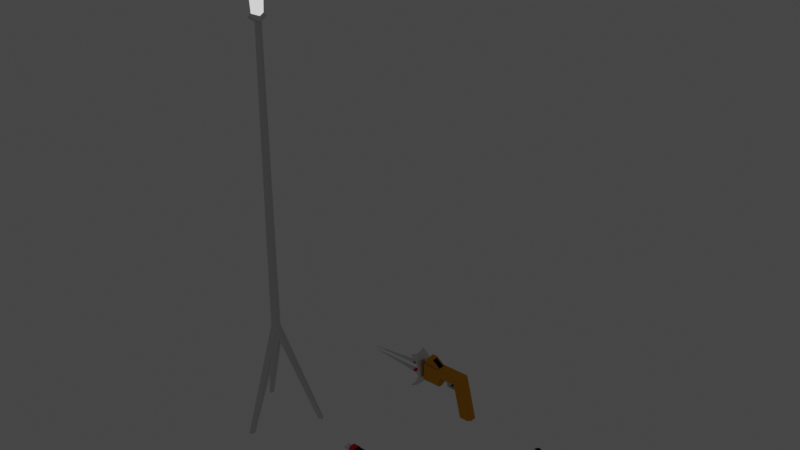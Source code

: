 # Source: entities.blend  (saved by Blender 3.4.6; exported with 4.5.12 LTS)
import bpy
from mathutils import Matrix  # noqa: F401  (used for matrix-valued properties, if any)

bpy.ops.wm.read_factory_settings(use_empty=True)
scene = bpy.context.scene
scene.name = 'Scene'

# ---- collections
col_collection = bpy.data.collections.new('Collection'); scene.collection.children.link(col_collection)

# ---- materials (node trees are filled in below, after node groups)
mat_metal = bpy.data.materials.new('metal')
mat_metal.use_transparent_shadow = False
mat_light = bpy.data.materials.new('light')
mat_light.use_transparent_shadow = False
mat_yellowplastic = bpy.data.materials.new('YellowPlastic')
mat_yellowplastic.use_transparent_shadow = False
mat_blackplastic = bpy.data.materials.new('BlackPlastic')
mat_blackplastic.use_transparent_shadow = False
mat_redplastic = bpy.data.materials.new('RedPlastic')
mat_redplastic.use_transparent_shadow = False
mat_offwhite = bpy.data.materials.new('OffWhite')
mat_offwhite.alpha_threshold = 0.0
mat_offwhite.use_transparent_shadow = False
mat_offwhite.roughness = 0.5
mat_offwhite.line_color = (0.0, 0.0, 0.0, 1.0)
mat_blackscreen = bpy.data.materials.new('BlackScreen')
mat_blackscreen.use_transparent_shadow = False

# ---- node groups
ng_auto_smooth = bpy.data.node_groups.new('Auto Smooth', 'GeometryNodeTree')
_s = ng_auto_smooth.interface.new_socket(name='Geometry', in_out='OUTPUT', socket_type='NodeSocketGeometry')
_s = ng_auto_smooth.interface.new_socket(name='Geometry', in_out='INPUT', socket_type='NodeSocketGeometry')
_s = ng_auto_smooth.interface.new_socket(name='Angle', in_out='INPUT', socket_type='NodeSocketFloat')
_s.subtype = 'ANGLE'
_s.min_value = 0.0
_s.max_value = 3.142
ng_auto_smooth.is_modifier = True
_N = ng_auto_smooth.nodes; _L = ng_auto_smooth.links
n0 = _N.new('NodeGroupOutput'); n0.name = 'Group Output'; n0.location = (480, -100)
n1 = _N.new('NodeGroupInput'); n1.name = 'Group Input'; n1.location = (-420, -300)
n2 = _N.new('NodeGroupInput'); n2.name = 'Group Input.001'; n2.location = (-60, -100)
n3 = _N.new('GeometryNodeSetShadeSmooth'); n3.name = 'Set Shade Smooth'; n3.location = (120, -100)
n3.domain = 'EDGE'
n4 = _N.new('GeometryNodeSetShadeSmooth'); n4.name = 'Set Shade Smooth.001'; n4.location = (300, -100)
n5 = _N.new('GeometryNodeInputMeshEdgeAngle'); n5.name = 'Edge Angle'; n5.location = (-420, -220)
n6 = _N.new('GeometryNodeInputEdgeSmooth'); n6.name = 'Is Edge Smooth'; n6.location = (-60, -160)
n7 = _N.new('GeometryNodeInputShadeSmooth'); n7.name = 'Is Face Smooth'; n7.location = (-240, -340)
n8 = _N.new('FunctionNodeBooleanMath'); n8.name = 'Boolean Math'; n8.location = (-60, -220)
n9 = _N.new('FunctionNodeCompare'); n9.name = 'Compare'; n9.location = (-240, -180)
n9.operation = 'LESS_EQUAL'
_L.new(n5.outputs[0], n9.inputs[0])
_L.new(n4.outputs[0], n0.inputs[0])
_L.new(n1.outputs[1], n9.inputs[1])
_L.new(n9.outputs[0], n8.inputs[0])
_L.new(n7.outputs[0], n8.inputs[1])
_L.new(n2.outputs[0], n3.inputs[0])
_L.new(n6.outputs[0], n3.inputs[1])
_L.new(n3.outputs[0], n4.inputs[0])
_L.new(n8.outputs[0], n3.inputs[2])
n0.is_active_output = True

# ---- material node trees
mat_metal.use_nodes = True; mat_metal.node_tree.nodes.clear()
_N = mat_metal.node_tree.nodes; _L = mat_metal.node_tree.links
n0 = _N.new('ShaderNodeBsdfPrincipled'); n0.name = 'Principled BSDF'; n0.location = (10, 300)
n0.distribution = 'GGX'
n0.subsurface_method = 'RANDOM_WALK_SKIN'
n0.inputs[1].default_value = 1.0
n0.inputs[3].default_value = 1.45
n0.inputs[27].default_value = (0.0, 0.0, 0.0, 1.0)
n0.inputs[28].default_value = 1.0
n1 = _N.new('ShaderNodeOutputMaterial'); n1.name = 'Material Output'; n1.location = (300, 300)
_L.new(n0.outputs[0], n1.inputs[0])
n1.is_active_output = True
mat_light.use_nodes = True; mat_light.node_tree.nodes.clear()
_N = mat_light.node_tree.nodes; _L = mat_light.node_tree.links
n0 = _N.new('ShaderNodeBsdfPrincipled'); n0.name = 'Principled BSDF'; n0.location = (10, 300)
n0.distribution = 'GGX'
n0.subsurface_method = 'RANDOM_WALK_SKIN'
n0.inputs[0].default_value = (0.8, 0.7729, 0.5168, 1.0)
n0.inputs[3].default_value = 1.45
n0.inputs[28].default_value = 1.0
n1 = _N.new('ShaderNodeOutputMaterial'); n1.name = 'Material Output'; n1.location = (300, 300)
_L.new(n0.outputs[0], n1.inputs[0])
n1.is_active_output = True
mat_yellowplastic.use_nodes = True; mat_yellowplastic.node_tree.nodes.clear()
_N = mat_yellowplastic.node_tree.nodes; _L = mat_yellowplastic.node_tree.links
n0 = _N.new('ShaderNodeBsdfPrincipled'); n0.name = 'Principled BSDF'; n0.location = (10, 300)
n0.distribution = 'GGX'
n0.subsurface_method = 'RANDOM_WALK_SKIN'
n0.inputs[0].default_value = (0.7138, 0.3204, 0.006038, 1.0)
n0.inputs[2].default_value = 1.0
n0.inputs[3].default_value = 1.45
n0.inputs[27].default_value = (0.0, 0.0, 0.0, 1.0)
n0.inputs[28].default_value = 1.0
n1 = _N.new('ShaderNodeOutputMaterial'); n1.name = 'Material Output'; n1.location = (300, 300)
_L.new(n0.outputs[0], n1.inputs[0])
n1.is_active_output = True
mat_blackplastic.use_nodes = True; mat_blackplastic.node_tree.nodes.clear()
_N = mat_blackplastic.node_tree.nodes; _L = mat_blackplastic.node_tree.links
n0 = _N.new('ShaderNodeBsdfPrincipled'); n0.name = 'Principled BSDF'; n0.location = (10, 300)
n0.distribution = 'GGX'
n0.subsurface_method = 'RANDOM_WALK_SKIN'
n0.inputs[0].default_value = (0.009873, 0.007127, 0.01606, 1.0)
n0.inputs[2].default_value = 1.0
n0.inputs[3].default_value = 1.45
n0.inputs[27].default_value = (0.0, 0.0, 0.0, 1.0)
n0.inputs[28].default_value = 1.0
n1 = _N.new('ShaderNodeOutputMaterial'); n1.name = 'Material Output'; n1.location = (300, 300)
_L.new(n0.outputs[0], n1.inputs[0])
n1.is_active_output = True
mat_redplastic.use_nodes = True; mat_redplastic.node_tree.nodes.clear()
_N = mat_redplastic.node_tree.nodes; _L = mat_redplastic.node_tree.links
n0 = _N.new('ShaderNodeBsdfPrincipled'); n0.name = 'Principled BSDF'; n0.location = (10, 300)
n0.distribution = 'GGX'
n0.subsurface_method = 'RANDOM_WALK_SKIN'
n0.inputs[0].default_value = (0.8, 0.02076, 0.02421, 1.0)
n0.inputs[2].default_value = 1.0
n0.inputs[3].default_value = 1.45
n0.inputs[27].default_value = (0.0, 0.0, 0.0, 1.0)
n0.inputs[28].default_value = 1.0
n1 = _N.new('ShaderNodeOutputMaterial'); n1.name = 'Material Output'; n1.location = (300, 300)
_L.new(n0.outputs[0], n1.inputs[0])
n1.is_active_output = True
mat_offwhite.use_nodes = True; mat_offwhite.node_tree.nodes.clear()
_N = mat_offwhite.node_tree.nodes; _L = mat_offwhite.node_tree.links
n0 = _N.new('ShaderNodeOutputMaterial'); n0.name = 'Material Output'; n0.location = (300, 300)
n1 = _N.new('ShaderNodeBsdfPrincipled'); n1.name = 'Principled BSDF'; n1.location = (10, 300)
n1.distribution = 'GGX'
n1.subsurface_method = 'RANDOM_WALK_SKIN'
n1.inputs[0].default_value = (0.8, 0.6917, 0.4202, 1.0)
n1.inputs[2].default_value = 1.0
n1.inputs[3].default_value = 1.45
n1.inputs[27].default_value = (0.0, 0.0, 0.0, 1.0)
n1.inputs[28].default_value = 1.0
_L.new(n1.outputs[0], n0.inputs[0])
n0.is_active_output = True
mat_blackscreen.use_nodes = True; mat_blackscreen.node_tree.nodes.clear()
_N = mat_blackscreen.node_tree.nodes; _L = mat_blackscreen.node_tree.links
n0 = _N.new('ShaderNodeBsdfPrincipled'); n0.name = 'Principled BSDF'; n0.location = (10, 300)
n0.distribution = 'GGX'
n0.subsurface_method = 'RANDOM_WALK_SKIN'
n0.inputs[0].default_value = (0.0, 0.0, 0.0, 1.0)
n0.inputs[2].default_value = 1.0
n0.inputs[3].default_value = 1.45
n0.inputs[27].default_value = (0.0, 0.0, 0.0, 1.0)
n0.inputs[28].default_value = 1.0
n1 = _N.new('ShaderNodeOutputMaterial'); n1.name = 'Material Output'; n1.location = (300, 300)
_L.new(n0.outputs[0], n1.inputs[0])
n1.is_active_output = True

# ---- world
world_world = bpy.data.worlds.new('World'); scene.world = world_world
world_world.use_nodes = True; world_world.node_tree.nodes.clear()
_N = world_world.node_tree.nodes; _L = world_world.node_tree.links
n0 = _N.new('ShaderNodeOutputWorld'); n0.name = 'World Output'; n0.location = (300, 300)
n1 = _N.new('ShaderNodeBackground'); n1.name = 'Background'; n1.location = (10, 300)
n1.inputs[0].default_value = (0.05088, 0.05088, 0.05088, 1.0)
_L.new(n1.outputs[0], n0.inputs[0])
n0.is_active_output = True
world_world.color = (0.05088, 0.05088, 0.05088)
world_world.use_sun_shadow = False
world_world.sun_shadow_jitter_overblur = 0.0

# ---- meshes
me_lightstick = bpy.data.meshes.new('Lightstick')
me_lightstick.from_pydata([(1.471, 0.7588, 0.0), (-0.1973, -0.1139, 4.491), (0.0, 0.2279, 4.491), (0.1973, -0.1139, 4.491), (-0.3575, -0.2064, 20.32), (0.002941, 0.4179, 20.32), (0.3634, -0.2064, 20.32), (0.2368, -0.1333, 17.82), (0.002941, 0.2717, 17.82), (-0.2309, -0.1333, 17.82), (0.002941, 0.1566, 17.51), (0.1371, -0.07577, 17.51), (-0.1312, -0.07577, 17.51), (0.372, -0.2114, 17.66), (-0.3661, -0.2114, 17.66), (0.002941, 0.4278, 17.66), (-0.403, -0.2327, 20.45), (0.002941, 0.4704, 20.45), (0.4089, -0.2327, 20.45), (-0.2357, -0.1361, 20.57), (0.002941, 0.2773, 20.57), (0.2416, -0.1361, 20.57), (0.08, -1.839, 0.0), (-0.08, -1.839, 0.0), (1.392, 0.8941, 0.0), (1.553, 0.9887, 0.0), (1.633, 0.8502, 0.0), (-0.07814, -1.653, 0.0), (-1.633, 0.8502, 0.0), (-1.553, 0.9887, 0.0), (0.07814, -1.653, 0.0), (-1.471, 0.7588, 0.0), (-1.392, 0.8941, 0.0), (0.265, -0.153, 4.025), (0.0, 0.306, 4.025), (-0.265, -0.153, 4.025)], [], [(8, 7, 6, 5), (5, 6, 18, 17), (7, 9, 4, 6), (9, 8, 5, 4), (14, 15, 8, 9), (13, 14, 9, 7), (15, 13, 7, 8), (10, 2, 3, 11), (3, 1, 12, 11), (10, 11, 13, 15), (11, 12, 14, 13), (12, 10, 15, 14), (17, 18, 21, 20), (6, 4, 16, 18), (4, 5, 17, 16), (19, 20, 21), (18, 16, 19, 21), (16, 17, 20, 19), (23, 22, 30, 27), (1, 3, 22, 23), (26, 25, 24, 0), (3, 2, 25, 26), (29, 28, 31, 32), (2, 1, 28, 29), (27, 30, 33, 35), (0, 24, 34, 33), (32, 31, 35, 34), (30, 22, 3, 33), (0, 33, 3, 26), (32, 34, 2, 29), (24, 25, 2, 34), (31, 28, 1, 35), (23, 27, 35, 1), (34, 35, 33), (12, 1, 2, 10)])
me_lightstick.polygons.foreach_set('material_index', [1, 0, 1, 1, 0, 0, 0, 0, 0, 0, 0, 0, 0, 0, 0, 0, 0, 0, 0, 0, 0, 0, 0, 0, 0, 0, 0, 0, 0, 0, 0, 0, 0, 0, 0])
_uv = me_lightstick.uv_layers.new(name='UVMap')
_uv.uv.foreach_set('vector', [0.0, 0.0, 0.0, 0.0, 0.0, 0.0, 0.0, 0.0, 0.0, 0.0, 0.0, 0.0, 0.0, 0.0, 0.0, 0.0, 0.0, 0.0, 0.0, 0.0, 0.0, 0.0, 0.0, 0.0, 0.0, 0.0, 0.0, 0.0, 0.0, 0.0, 0.0, 0.0, 0.0, 0.0, 0.0, 0.0, 0.0, 0.0, 0.0, 0.0, 0.0, 0.0, 0.0, 0.0, 0.0, 0.0, 0.0, 0.0, 0.0, 0.0, 0.0, 0.0, 0.0, 0.0, 0.0, 0.0, 0.0, 0.0, 0.0, 0.0, 0.0, 0.0, 0.0, 0.0, 0.0, 0.0, 0.0, 0.0, 0.0, 0.0, 0.0, 0.0, 0.0, 0.0, 0.0, 0.0, 0.0, 0.0, 0.0, 0.0, 0.0, 0.0, 0.0, 0.0, 0.0, 0.0, 0.0, 0.0, 0.0, 0.0, 0.0, 0.0, 0.0, 0.0, 0.0, 0.0, 0.0, 0.0, 0.0, 0.0, 0.0, 0.0, 0.0, 0.0, 0.0, 0.0, 0.0, 0.0, 0.0, 0.0, 0.0, 0.0, 0.0, 0.0, 0.0, 0.0, 0.0, 0.0, 0.0, 0.0, 0.0, 0.0, 0.0, 0.0, 0.0, 0.0, 0.0, 0.0, 0.0, 0.0, 0.0, 0.0, 0.0, 0.0, 0.0, 0.0, 0.0, 0.0, 0.0, 0.0, 0.0, 0.0, 0.0, 0.0, 0.0, 0.0, 0.0, 0.0, 0.0, 0.0, 0.0, 0.0, 0.0, 0.0, 0.0, 0.0, 0.0, 0.0, 0.0, 0.0, 0.0, 0.0, 0.0, 0.0, 0.0, 0.0, 0.0, 0.0, 0.0, 0.0, 0.0, 0.0, 0.0, 0.0, 0.0, 0.0, 0.0, 0.0, 0.0, 0.0, 0.0, 0.0, 0.0, 0.0, 0.0, 0.0, 0.0, 0.0, 0.0, 0.0, 0.0, 0.0, 0.0, 0.0, 0.0, 0.0, 0.0, 0.0, 0.0, 0.0, 0.0, 0.0, 0.0, 0.0, 0.0, 0.0, 0.0, 0.0, 0.0, 0.0, 0.0, 0.0, 0.0, 0.0, 0.0, 0.0, 0.0, 0.0, 0.0, 0.0, 0.0, 0.0, 0.0, 0.0, 0.0, 0.0, 0.0, 0.0, 0.0, 0.0, 0.0, 0.0, 0.0, 0.0, 0.0, 0.0, 0.0, 0.0, 0.0, 0.0, 0.0, 0.0, 0.0, 0.0, 0.0, 0.0, 0.0, 0.0, 0.0, 0.0, 0.0, 0.0, 0.0, 0.0, 0.0, 0.0, 0.0, 0.0, 0.0, 0.0, 0.0, 0.0, 0.0, 0.0, 0.0, 0.0, 0.0, 0.0, 0.0, 0.0, 0.0, 0.0, 0.0, 0.0, 0.0, 0.0])
me_lightstick.materials.append(mat_metal)
me_lightstick.materials.append(mat_light)
me_lightstick.update()
me_emmeter = bpy.data.meshes.new('EMMeter')
me_emmeter.from_pydata([(-1.364, -0.6393, -0.1035), (0.0, -0.6393, -0.1035), (-1.523, -0.4794, -0.1035), (0.1598, -0.4794, -0.1035), (1.918, -0.4794, 0.0), (-1.523, 0.0, -0.1035), (0.1598, 0.0, -0.1035), (0.1598, 0.0, 0.3196), (1.918, -0.07991, 0.0), (1.918, 0.0, 0.3196), (-1.226, -0.6393, -0.1035), (-0.09478, -0.6393, -0.1035), (-1.226, -0.4794, 0.3196), (-0.09478, -0.4794, 0.3196), (-0.09478, -0.4794, -0.1035), (-1.226, -0.4794, -0.1035), (-0.09478, 0.0, -0.1035), (-1.226, 0.0, -0.1035), (-1.226, 0.0, 0.3196), (-0.09478, 0.0, 0.3196), (-1.226, -0.4794, 0.1182), (-0.09478, -0.4794, 0.1182), (-1.226, 0.0, 0.1182), (-0.09478, 0.0, 0.1182), (0.2923, -0.4794, 0.0), (0.2923, 0.0, 0.0), (0.2923, 0.0, 0.3196), (2.078, -0.3196, 0.0), (2.078, 0.0, 0.0), (-1.349, -0.5415, 0.3196), (-1.364, -0.6393, 0.2218), (-0.04051, -0.5415, 0.3196), (0.0, -0.6393, 0.2218), (-1.412, -0.4794, 0.3196), (-1.523, -0.4794, 0.2218), (0.1598, -0.4794, 0.2218), (0.1267, -0.3743, 0.3196), (1.918, -0.4794, 0.2218), (1.918, -0.3731, 0.3196), (-1.523, 0.0, 0.2218), (-1.413, 0.0, 0.3196), (-0.09478, -0.5415, 0.3196), (-0.09478, -0.6393, 0.2218), (-1.226, -0.6393, 0.2218), (-1.226, -0.5415, 0.3196), (0.2923, -0.374, 0.3196), (0.2923, -0.4794, 0.2218), (1.98, 0.0, 0.3196), (2.078, 0.0, 0.2218), (1.98, -0.3098, 0.3196), (2.078, -0.3196, 0.2218), (-1.364, 0.6393, -0.1035), (0.0, 0.6393, -0.1035), (-1.523, 0.4794, -0.1035), (0.1598, 0.4794, -0.1035), (1.918, 0.4794, 0.0), (1.918, 0.07991, 0.0), (-1.226, 0.6393, -0.1035), (-0.09478, 0.6393, -0.1035), (-1.226, 0.4794, 0.3196), (-0.09478, 0.4794, 0.3196), (-0.09478, 0.4794, -0.1035), (-1.226, 0.4794, -0.1035), (-1.226, 0.4794, 0.1182), (-0.09478, 0.4794, 0.1182), (0.2923, 0.4794, 0.0), (2.078, 0.3196, 0.0), (-1.349, 0.5415, 0.3196), (-1.364, 0.6393, 0.2218), (-0.04051, 0.5415, 0.3196), (0.0, 0.6393, 0.2218), (-1.412, 0.4794, 0.3196), (-1.523, 0.4794, 0.2218), (0.1598, 0.4794, 0.2218), (0.1267, 0.3743, 0.3196), (1.918, 0.4794, 0.2218), (1.918, 0.3731, 0.3196), (-0.09478, 0.5415, 0.3196), (-0.09478, 0.6393, 0.2218), (-1.226, 0.6393, 0.2218), (-1.226, 0.5415, 0.3196), (0.2923, 0.374, 0.3196), (0.2923, 0.4794, 0.2218), (1.98, 0.3098, 0.3196), (2.078, 0.3196, 0.2218), (-1.512, -0.2165, 0.01357), (-1.512, -0.3106, 0.1766), (-1.512, -0.4048, 0.01357), (-1.648, -0.3106, 0.1245), (-1.648, -0.2616, 0.03961), (-1.648, -0.3597, 0.03961), (-2.174, -0.3106, 0.1245), (-2.174, -0.2616, 0.03961), (-2.174, -0.3597, 0.03961), (-2.294, -0.3106, 0.1245), (-2.294, -0.2616, 0.03961), (-2.294, -0.3597, 0.03961), (-2.403, -0.3106, 0.1245), (-2.403, -0.2616, 0.03961), (-2.403, -0.3597, 0.03961), (-2.588, -0.3106, 0.06792), (-1.512, 0.02131, 0.01357), (-1.512, -0.07283, 0.1766), (-1.512, -0.167, 0.01357), (-1.648, -0.07283, 0.1245), (-1.648, -0.02379, 0.03961), (-1.648, -0.1219, 0.03961), (-1.952, -0.07283, 0.1245), (-1.952, -0.02379, 0.03961), (-1.952, -0.1219, 0.03961), (-2.017, -0.07283, 0.1245), (-2.017, -0.02379, 0.03961), (-2.017, -0.1219, 0.03961), (-2.154, -0.07283, 0.1245), (-2.154, -0.02379, 0.03961), (-2.154, -0.1219, 0.03961), (-2.339, -0.07283, 0.06792), (0.3808, -0.2746, 0.3325), (0.2435, -0.2378, 0.3325), (0.143, -0.1373, 0.3325), (0.1062, -1.42e-09, 0.3325), (0.143, 0.1373, 0.3325), (0.2435, 0.2378, 0.3325), (0.3808, 0.2746, 0.3325), (0.5181, 0.2378, 0.3325), (0.5181, -0.2378, 0.3325), (0.2962, -0.1465, 0.3325), (0.3808, -0.1692, 0.3325), (0.2343, -0.08459, 0.3325), (0.2116, -1.283e-09, 0.3325), (0.2343, 0.08459, 0.3325), (0.2962, 0.1465, 0.3325), (0.3808, 0.1692, 0.3325), (0.4654, 0.1465, 0.3325), (0.4654, -0.1465, 0.3325), (0.3808, -0.2746, 0.3162), (0.2435, -0.2378, 0.3162), (0.143, -0.1373, 0.3162), (0.1062, 1.42e-09, 0.3162), (0.143, 0.1373, 0.3162), (0.2435, 0.2378, 0.3162), (0.3808, 0.2746, 0.3162), (0.5181, 0.2378, 0.3162), (0.5181, -0.2378, 0.3162), (0.2962, -0.1465, 0.3162), (0.3808, -0.1692, 0.3162), (0.2343, -0.08459, 0.3162), (0.2116, 1.283e-09, 0.3162), (0.2343, 0.08459, 0.3162), (0.2962, 0.1465, 0.3162), (0.3808, 0.1692, 0.3162), (0.4654, 0.1465, 0.3162), (0.4654, -0.1465, 0.3162), (-1.243, -0.5241, 0.224), (-0.9489, -0.5241, 0.2526), (-0.6552, -0.5241, 0.2608), (-0.3615, -0.5241, 0.2526), (-0.06784, -0.5241, 0.224), (-1.243, -0.262, 0.2526), (-0.9489, -0.262, 0.2758), (-0.6552, -0.262, 0.2828), (-0.3615, -0.262, 0.2758), (-0.06784, -0.262, 0.2526), (-1.243, 0.0, 0.2608), (-0.9489, 0.0, 0.2828), (-0.6552, 0.0, 0.2895), (-0.3615, 0.0, 0.2828), (-0.06784, 0.0, 0.2608), (-1.243, 0.262, 0.2526), (-0.9489, 0.262, 0.2758), (-0.6552, 0.262, 0.2828), (-0.3615, 0.262, 0.2758), (-0.06784, 0.262, 0.2526), (-1.243, 0.5241, 0.224), (-0.9489, 0.5241, 0.2526), (-0.6552, 0.5241, 0.2608), (-0.3615, 0.5241, 0.2526), (-0.06784, 0.5241, 0.224)], [], [(1, 32, 42, 11), (12, 33, 29, 44), (14, 3, 1, 11), (36, 13, 41, 31), (7, 36, 45, 26), (16, 6, 3, 14), (37, 4, 27, 50), (10, 43, 30, 0), (11, 42, 43, 10), (24, 25, 8, 4), (18, 40, 33, 12), (5, 17, 15, 2), (17, 16, 14, 15), (35, 3, 24, 46), (12, 13, 21, 20), (3, 35, 32, 1), (28, 48, 50, 27), (2, 15, 10, 0), (15, 14, 11, 10), (2, 34, 39, 5), (13, 12, 44, 41), (23, 22, 20, 21), (13, 19, 23, 21), (18, 12, 20, 22), (3, 6, 25, 24), (9, 38, 49, 47), (7, 19, 13, 36), (8, 9, 47, 48, 28), (4, 8, 28, 27), (26, 45, 38, 9), (46, 24, 4, 37), (36, 31, 32, 35), (44, 29, 30, 43), (29, 33, 34, 30), (46, 37, 38, 45), (33, 40, 39, 34), (31, 41, 42, 32), (41, 44, 43, 42), (35, 46, 45, 36), (47, 49, 50, 48), (37, 50, 49, 38), (0, 30, 34, 2), (52, 58, 78, 70), (59, 80, 67, 71), (61, 58, 52, 54), (74, 69, 77, 60), (7, 26, 81, 74), (16, 61, 54, 6), (75, 84, 66, 55), (57, 51, 68, 79), (58, 57, 79, 78), (65, 55, 56, 25), (18, 59, 71, 40), (5, 53, 62, 17), (17, 62, 61, 16), (73, 82, 65, 54), (59, 63, 64, 60), (54, 52, 70, 73), (28, 66, 84, 48), (53, 51, 57, 62), (62, 57, 58, 61), (53, 5, 39, 72), (60, 77, 80, 59), (23, 64, 63, 22), (60, 64, 23, 19), (18, 22, 63, 59), (54, 65, 25, 6), (9, 47, 83, 76), (7, 74, 60, 19), (56, 28, 48, 47, 9), (55, 66, 28, 56), (26, 9, 76, 81), (82, 75, 55, 65), (74, 73, 70, 69), (80, 79, 68, 67), (67, 68, 72, 71), (82, 81, 76, 75), (71, 72, 39, 40), (69, 70, 78, 77), (77, 78, 79, 80), (73, 74, 81, 82), (47, 48, 84, 83), (75, 76, 83, 84), (51, 53, 72, 68), (86, 85, 87), (90, 89, 92, 93), (87, 85, 89, 90), (86, 87, 90, 88), (85, 86, 88, 89), (93, 92, 95, 96), (88, 90, 93, 91), (89, 88, 91, 92), (96, 95, 98, 99), (91, 93, 96, 94), (92, 91, 94, 95), (99, 98, 100), (94, 96, 99, 97), (95, 94, 97, 98), (97, 99, 100), (98, 97, 100), (102, 101, 103), (106, 105, 108, 109), (103, 101, 105, 106), (102, 103, 106, 104), (101, 102, 104, 105), (109, 108, 111, 112), (104, 106, 109, 107), (105, 104, 107, 108), (112, 111, 114, 115), (107, 109, 112, 110), (108, 107, 110, 111), (115, 114, 116), (110, 112, 115, 113), (111, 110, 113, 114), (113, 115, 116), (114, 113, 116), (126, 118, 117, 127), (128, 119, 118, 126), (129, 120, 119, 128), (130, 121, 120, 129), (131, 122, 121, 130), (132, 123, 122, 131), (133, 124, 123, 132), (127, 117, 125, 134), (120, 138, 137, 119), (129, 147, 148, 130), (121, 139, 138, 120), (130, 148, 149, 131), (122, 140, 139, 121), (131, 149, 150, 132), (123, 141, 140, 122), (132, 150, 151, 133), (124, 142, 141, 123), (134, 152, 145, 127), (127, 145, 144, 126), (117, 135, 143, 125), (118, 136, 135, 117), (126, 144, 146, 128), (119, 137, 136, 118), (128, 146, 147, 129), (124, 133, 151, 142), (125, 143, 152, 134), (153, 154, 159, 158), (154, 155, 160, 159), (155, 156, 161, 160), (156, 157, 162, 161), (158, 159, 164, 163), (159, 160, 165, 164), (160, 161, 166, 165), (161, 162, 167, 166), (163, 164, 169, 168), (164, 165, 170, 169), (165, 166, 171, 170), (166, 167, 172, 171), (168, 169, 174, 173), (169, 170, 175, 174), (170, 171, 176, 175), (171, 172, 177, 176)])
me_emmeter.polygons.foreach_set('use_smooth', [1, 1, 1, 1, 1, 1, 1, 1, 1, 1, 1, 1, 1, 1, 1, 1, 1, 1, 1, 1, 1, 1, 1, 1, 1, 1, 1, 1, 1, 1, 1, 1, 1, 1, 1, 1, 1, 1, 1, 1, 1, 1, 1, 1, 1, 1, 1, 1, 1, 1, 1, 1, 1, 1, 1, 1, 1, 1, 1, 1, 1, 1, 1, 1, 1, 1, 1, 1, 1, 1, 1, 1, 1, 1, 1, 1, 1, 1, 1, 1, 1, 1, 1, 1, 0, 0, 0, 0, 0, 0, 0, 0, 0, 0, 0, 0, 0, 0, 0, 0, 0, 0, 0, 0, 0, 0, 0, 0, 0, 0, 0, 0, 0, 0, 0, 0, 0, 0, 0, 0, 0, 0, 0, 0, 0, 0, 0, 0, 0, 0, 0, 0, 0, 0, 0, 0, 0, 0, 0, 0, 0, 0, 0, 0, 0, 0, 0, 0, 0, 0, 0, 0, 0, 0, 0, 0, 0, 0])
me_emmeter.polygons.foreach_set('material_index', [0, 0, 0, 0, 0, 0, 0, 0, 0, 0, 0, 0, 0, 0, 0, 0, 0, 0, 0, 0, 0, 1, 0, 0, 0, 0, 0, 0, 0, 0, 0, 1, 1, 1, 1, 1, 1, 1, 1, 1, 1, 0, 0, 0, 0, 0, 0, 0, 0, 0, 0, 0, 0, 0, 0, 0, 0, 0, 0, 0, 0, 0, 0, 1, 0, 0, 0, 0, 0, 0, 0, 0, 0, 1, 1, 1, 1, 1, 1, 1, 1, 1, 1, 0, 2, 2, 2, 2, 2, 3, 2, 2, 2, 3, 3, 2, 2, 2, 2, 2, 2, 2, 2, 2, 2, 3, 2, 2, 2, 3, 3, 2, 2, 2, 2, 2, 4, 4, 4, 4, 4, 4, 4, 4, 1, 1, 1, 1, 1, 1, 1, 1, 1, 1, 1, 1, 1, 1, 1, 1, 1, 1, 5, 5, 5, 5, 5, 5, 5, 5, 5, 5, 5, 5, 5, 5, 5, 5])
_uv = me_emmeter.uv_layers.new(name='UVMap')
_uv.uv.foreach_set('vector', [0.375, 0.75, 0.5672, 0.75, 0.5672, 0.8333, 0.375, 0.8333, 0.7917, 0.6667, 0.8438, 0.6667, 0.8383, 0.699, 0.7917, 0.699, 0.2917, 0.6667, 0.375, 0.6667, 0.375, 0.75, 0.2917, 0.75, 0.6579, 0.6118, 0.7083, 0.6667, 0.7083, 0.699, 0.6817, 0.699, 0.625, 0.625, 0.625, 0.6575, 0.625, 0.6575, 0.625, 0.625, 0.2917, 0.625, 0.375, 0.625, 0.375, 0.6667, 0.2917, 0.6667, 0.5485, 0.6667, 0.375, 0.6667, 0.375, 0.6667, 0.5485, 0.6667, 0.375, 0.9167, 0.5672, 0.9167, 0.5672, 1.0, 0.375, 1.0, 0.375, 0.8333, 0.5672, 0.8333, 0.5672, 0.9167, 0.375, 0.9167, 0.375, 0.6667, 0.375, 0.625, 0.375, 0.625, 0.375, 0.6667, 0.7917, 0.625, 0.8439, 0.625, 0.8438, 0.6667, 0.7917, 0.6667, 0.125, 0.625, 0.2083, 0.625, 0.2083, 0.6667, 0.125, 0.6667, 0.2083, 0.625, 0.2917, 0.625, 0.2917, 0.6667, 0.2083, 0.6667, 0.5672, 0.6667, 0.375, 0.6667, 0.375, 0.6667, 0.5485, 0.6667, 0.7917, 0.6667, 0.7083, 0.6667, 0.7083, 0.6667, 0.7917, 0.6667, 0.375, 0.6667, 0.5672, 0.6667, 0.5672, 0.75, 0.375, 0.75, 0.375, 0.625, 0.5485, 0.625, 0.5485, 0.6667, 0.375, 0.6667, 0.125, 0.6667, 0.2083, 0.6667, 0.2083, 0.75, 0.125, 0.75, 0.2083, 0.6667, 0.2917, 0.6667, 0.2917, 0.75, 0.2083, 0.75, 0.375, 0.08333, 0.5672, 0.08333, 0.5672, 0.125, 0.375, 0.125, 0.7083, 0.6667, 0.7917, 0.6667, 0.7917, 0.699, 0.7083, 0.699, 0.7083, 0.625, 0.7917, 0.625, 0.7917, 0.6667, 0.7083, 0.6667, 0.7083, 0.6667, 0.7083, 0.625, 0.7083, 0.625, 0.7083, 0.6667, 0.7917, 0.625, 0.7917, 0.6667, 0.7917, 0.6667, 0.7917, 0.625, 0.375, 0.6667, 0.375, 0.625, 0.375, 0.625, 0.375, 0.6667, 0.625, 0.625, 0.625, 0.6574, 0.625, 0.6566, 0.625, 0.625, 0.625, 0.625, 0.7083, 0.625, 0.7083, 0.6667, 0.6358, 0.6575, 0.0, 0.0, 0.0, 0.0, 0.0, 0.0, 0.0, 0.0, 0.0, 0.0, 0.375, 0.6667, 0.375, 0.625, 0.375, 0.625, 0.375, 0.6667, 0.625, 0.625, 0.625, 0.6575, 0.625, 0.6574, 0.625, 0.625, 0.5485, 0.6667, 0.375, 0.6667, 0.375, 0.6667, 0.5485, 0.6667, 0.6579, 0.6118, 0.6817, 0.699, 0.5672, 0.75, 0.5672, 0.6667, 0.625, 0.9167, 0.625, 0.9912, 0.5672, 1.0, 0.5672, 0.9167, 0.8383, 0.699, 0.8438, 0.6667, 0.875, 0.6667, 0.875, 0.75, 0.5485, 0.6667, 0.5485, 0.6667, 0.625, 0.6574, 0.625, 0.6575, 0.8438, 0.6667, 0.8439, 0.625, 0.875, 0.625, 0.875, 0.6667, 0.625, 0.7856, 0.625, 0.8333, 0.5672, 0.8333, 0.5672, 0.75, 0.625, 0.8333, 0.625, 0.9167, 0.5672, 0.9167, 0.5672, 0.8333, 0.5672, 0.6667, 0.5485, 0.6667, 0.625, 0.6575, 0.625, 0.6575, 0.625, 0.625, 0.625, 0.6566, 0.5485, 0.6667, 0.5485, 0.625, 0.5485, 0.6667, 0.5485, 0.6667, 0.625, 0.6566, 0.625, 0.6574, 0.375, 0.0, 0.5672, 0.0, 0.5672, 0.08333, 0.375, 0.08333, 0.375, 0.75, 0.375, 0.8333, 0.5672, 0.8333, 0.5672, 0.75, 0.7917, 0.6667, 0.7917, 0.699, 0.8383, 0.699, 0.8438, 0.6667, 0.2917, 0.6667, 0.2917, 0.75, 0.375, 0.75, 0.375, 0.6667, 0.6579, 0.6118, 0.6817, 0.699, 0.7083, 0.699, 0.7083, 0.6667, 0.625, 0.625, 0.625, 0.625, 0.625, 0.6575, 0.625, 0.6575, 0.2917, 0.625, 0.2917, 0.6667, 0.375, 0.6667, 0.375, 0.625, 0.5485, 0.6667, 0.5485, 0.6667, 0.375, 0.6667, 0.375, 0.6667, 0.375, 0.9167, 0.375, 1.0, 0.5672, 1.0, 0.5672, 0.9167, 0.375, 0.8333, 0.375, 0.9167, 0.5672, 0.9167, 0.5672, 0.8333, 0.375, 0.6667, 0.375, 0.6667, 0.375, 0.625, 0.375, 0.625, 0.7917, 0.625, 0.7917, 0.6667, 0.8438, 0.6667, 0.8439, 0.625, 0.125, 0.625, 0.125, 0.6667, 0.2083, 0.6667, 0.2083, 0.625, 0.2083, 0.625, 0.2083, 0.6667, 0.2917, 0.6667, 0.2917, 0.625, 0.5672, 0.6667, 0.5485, 0.6667, 0.375, 0.6667, 0.375, 0.6667, 0.7917, 0.6667, 0.7917, 0.6667, 0.7083, 0.6667, 0.7083, 0.6667, 0.375, 0.6667, 0.375, 0.75, 0.5672, 0.75, 0.5672, 0.6667, 0.375, 0.625, 0.375, 0.6667, 0.5485, 0.6667, 0.5485, 0.625, 0.125, 0.6667, 0.125, 0.75, 0.2083, 0.75, 0.2083, 0.6667, 0.2083, 0.6667, 0.2083, 0.75, 0.2917, 0.75, 0.2917, 0.6667, 0.375, 0.08333, 0.375, 0.125, 0.5672, 0.125, 0.5672, 0.08333, 0.7083, 0.6667, 0.7083, 0.699, 0.7917, 0.699, 0.7917, 0.6667, 0.7083, 0.625, 0.7083, 0.6667, 0.7917, 0.6667, 0.7917, 0.625, 0.7083, 0.6667, 0.7083, 0.6667, 0.7083, 0.625, 0.7083, 0.625, 0.7917, 0.625, 0.7917, 0.625, 0.7917, 0.6667, 0.7917, 0.6667, 0.375, 0.6667, 0.375, 0.6667, 0.375, 0.625, 0.375, 0.625, 0.625, 0.625, 0.625, 0.625, 0.625, 0.6566, 0.625, 0.6574, 0.625, 0.625, 0.6358, 0.6575, 0.7083, 0.6667, 0.7083, 0.625, 0.0, 0.0, 0.0, 0.0, 0.0, 0.0, 0.0, 0.0, 0.0, 0.0, 0.375, 0.6667, 0.375, 0.6667, 0.375, 0.625, 0.375, 0.625, 0.625, 0.625, 0.625, 0.625, 0.625, 0.6574, 0.625, 0.6575, 0.5485, 0.6667, 0.5485, 0.6667, 0.375, 0.6667, 0.375, 0.6667, 0.6579, 0.6118, 0.5672, 0.6667, 0.5672, 0.75, 0.6817, 0.699, 0.625, 0.9167, 0.5672, 0.9167, 0.5672, 1.0, 0.625, 0.9912, 0.8383, 0.699, 0.875, 0.75, 0.875, 0.6667, 0.8438, 0.6667, 0.5485, 0.6667, 0.625, 0.6575, 0.625, 0.6574, 0.5485, 0.6667, 0.8438, 0.6667, 0.875, 0.6667, 0.875, 0.625, 0.8439, 0.625, 0.625, 0.7856, 0.5672, 0.75, 0.5672, 0.8333, 0.625, 0.8333, 0.625, 0.8333, 0.5672, 0.8333, 0.5672, 0.9167, 0.625, 0.9167, 0.5672, 0.6667, 0.625, 0.6575, 0.625, 0.6575, 0.5485, 0.6667, 0.625, 0.625, 0.5485, 0.625, 0.5485, 0.6667, 0.625, 0.6566, 0.5485, 0.6667, 0.625, 0.6574, 0.625, 0.6566, 0.5485, 0.6667, 0.375, 0.0, 0.375, 0.08333, 0.5672, 0.08333, 0.5672, 0.0, 0.0, 0.0, 0.0, 0.0, 0.0, 0.0, 0.0, 0.0, 0.0, 0.0, 0.0, 0.0, 0.0, 0.0, 0.0, 0.0, 0.0, 0.0, 0.0, 0.0, 0.0, 0.0, 0.0, 0.0, 0.0, 0.0, 0.0, 0.0, 0.0, 0.0, 0.0, 0.0, 0.0, 0.0, 0.0, 0.0, 0.0, 0.0, 0.0, 0.0, 0.0, 0.0, 0.0, 0.0, 0.0, 0.0, 0.0, 0.0, 0.0, 0.0, 0.0, 0.0, 0.0, 0.0, 0.0, 0.0, 0.0, 0.0, 0.0, 0.0, 0.0, 0.0, 0.0, 0.0, 0.0, 0.0, 0.0, 0.0, 0.0, 0.0, 0.0, 0.0, 0.0, 0.0, 0.0, 0.0, 0.0, 0.0, 0.0, 0.0, 0.0, 0.0, 0.0, 0.0, 0.0, 0.0, 0.0, 0.0, 0.0, 0.0, 0.0, 0.0, 0.0, 0.0, 0.0, 0.0, 0.0, 0.0, 0.0, 0.0, 0.0, 0.0, 0.0, 0.0, 0.0, 0.0, 0.0, 0.0, 0.0, 0.0, 0.0, 0.0, 0.0, 0.0, 0.0, 0.0, 0.0, 0.0, 0.0, 0.0, 0.0, 0.0, 0.0, 0.0, 0.0, 0.0, 0.0, 0.0, 0.0, 0.0, 0.0, 0.0, 0.0, 0.0, 0.0, 0.0, 0.0, 0.0, 0.0, 0.0, 0.0, 0.0, 0.0, 0.0, 0.0, 0.0, 0.0, 0.0, 0.0, 0.0, 0.0, 0.0, 0.0, 0.0, 0.0, 0.0, 0.0, 0.0, 0.0, 0.0, 0.0, 0.0, 0.0, 0.0, 0.0, 0.0, 0.0, 0.0, 0.0, 0.0, 0.0, 0.0, 0.0, 0.0, 0.0, 0.0, 0.0, 0.0, 0.0, 0.0, 0.0, 0.0, 0.0, 0.0, 0.0, 0.0, 0.0, 0.0, 0.0, 0.0, 0.0, 0.0, 0.0, 0.0, 0.0, 0.0, 0.0, 0.0, 0.0, 0.0, 0.0, 0.0, 0.0, 0.0, 0.0, 0.0, 0.0, 0.0, 0.0, 0.0, 0.0, 0.0, 0.0, 0.0, 0.0, 0.0, 0.0, 0.0, 0.0, 0.0, 0.0, 0.0, 0.0, 0.0, 0.0, 0.0, 0.0, 0.0, 0.0, 0.0, 0.0, 0.0, 0.0, 0.0, 0.0, 0.0, 0.0, 0.0, 0.0, 0.0, 0.0, 0.0, 0.0, 0.0, 0.0, 0.0, 0.0, 0.0, 0.0, 0.0, 0.0, 0.0, 0.0, 0.0, 0.0, 0.0, 0.0, 0.0, 0.0, 0.0, 0.0, 0.0, 0.0, 0.0, 0.0, 0.0, 0.0, 0.0, 0.0, 0.0, 0.0, 0.0, 0.0, 0.0, 0.0, 0.0, 0.0, 0.0, 0.0, 0.0, 0.0, 0.0, 0.0, 0.0, 0.0, 0.0, 0.0, 0.0, 0.0, 0.0, 0.0, 0.0, 0.0, 0.0, 0.0, 0.0, 0.0, 0.0, 0.0, 0.0, 0.0, 0.0, 0.0, 0.0, 0.0, 0.0, 0.0, 0.0, 0.0, 0.0, 0.0, 0.0, 0.0, 0.0, 0.0, 0.0, 0.0, 0.0, 0.0, 0.0, 0.0, 0.0, 0.0, 0.0, 0.0, 0.0, 0.0, 0.0, 0.0, 0.0, 0.0, 0.0, 0.0, 0.0, 0.0, 0.0, 0.0, 0.0, 0.0, 0.0, 0.0, 0.0, 0.0, 0.0, 0.0, 0.0, 0.0, 0.0, 0.0, 0.0, 0.0, 0.0, 0.0, 0.0, 0.0, 0.0, 0.0, 0.0, 0.0, 0.0, 0.0, 0.0, 0.0, 0.0, 0.0, 0.0, 0.0, 0.0, 0.0, 0.0, 0.0, 0.0, 0.0, 0.0, 0.0, 0.0, 0.0, 0.0, 0.0, 0.0, 0.0, 0.0, 0.0, 0.0, 0.0, 0.0, 0.0, 0.0, 0.0, 0.0, 0.0, 0.0, 0.0, 0.0, 0.0, 0.0, 0.0, 0.0, 0.0, 0.0, 0.0, 0.0, 0.0, 0.0, 0.0, 0.0, 0.0, 0.0, 0.0, 0.0, 0.0, 0.0, 0.0, 0.0, 0.0, 0.0, 0.0, 0.0, 0.0, 0.0, 0.0, 0.0, 0.0, 0.0, 0.0, 0.0, 0.0, 0.0, 0.0, 0.0, 0.0, 0.0, 0.0, 0.0, 0.0, 0.0, 0.0, 0.0, 0.0, 0.0, 0.0, 0.0, 0.0, 0.0, 0.0, 0.0, 0.0, 0.0, 9.447e-05, 0.9999, 0.001312, 0.7495, 0.2244, 0.7488, 0.2238, 0.9986, 0.001312, 0.7495, 0.001462, 0.5, 0.2245, 0.5, 0.2244, 0.7488, 0.001462, 0.5, 0.001312, 0.2505, 0.2244, 0.2512, 0.2245, 0.5, 0.001312, 0.2505, 9.459e-05, 9.441e-05, 0.2238, 0.001355, 0.2244, 0.2512, 0.2238, 0.9986, 0.2244, 0.7488, 0.4464, 0.7486, 0.4464, 0.9984, 0.2244, 0.7488, 0.2245, 0.5, 0.4464, 0.5, 0.4464, 0.7486, 0.2245, 0.5, 0.2244, 0.2512, 0.4464, 0.2514, 0.4464, 0.5, 0.2244, 0.2512, 0.2238, 0.001355, 0.4464, 0.00156, 0.4464, 0.2514, 0.4464, 0.9984, 0.4464, 0.7486, 0.6685, 0.7488, 0.6691, 0.9986, 0.4464, 0.7486, 0.4464, 0.5, 0.6683, 0.5, 0.6685, 0.7488, 0.4464, 0.5, 0.4464, 0.2514, 0.6685, 0.2512, 0.6683, 0.5, 0.4464, 0.2514, 0.4464, 0.00156, 0.6691, 0.001356, 0.6685, 0.2512, 0.6691, 0.9986, 0.6685, 0.7488, 0.8915, 0.7495, 0.8928, 0.9999, 0.6685, 0.7488, 0.6683, 0.5, 0.8914, 0.5, 0.8915, 0.7495, 0.6683, 0.5, 0.6685, 0.2512, 0.8915, 0.2505, 0.8914, 0.5, 0.6685, 0.2512, 0.6691, 0.001356, 0.8928, 9.465e-05, 0.8915, 0.2505])
me_emmeter.materials.append(mat_yellowplastic)
me_emmeter.materials.append(mat_blackplastic)
me_emmeter.materials.append(mat_metal)
me_emmeter.materials.append(mat_redplastic)
me_emmeter.materials.append(mat_offwhite)
me_emmeter.materials.append(mat_blackscreen)
me_emmeter.update()
me_dial = bpy.data.meshes.new('Dial')
me_dial.from_pydata([(-0.1298, -7.451e-09, 0.01976), (0.1298, 3.725e-09, -3.81e-08), (-0.1298, -7.451e-09, 0.05555), (0.1298, 3.725e-09, 0.06085), (0.0, 0.0, 1.905e-08), (0.0, 0.0, 0.06085), (-0.1298, -7.451e-09, -3.81e-08), (-0.1298, -7.451e-09, 0.06085), (3.725e-09, -0.1298, -3.81e-08), (-0.1129, -0.04087, 0.0277), (0.09182, -0.09182, -3.81e-08), (3.725e-09, -0.1298, 0.06085), (-0.1129, -0.04087, 0.04762), (0.09182, -0.09182, 0.06085), (-0.09182, -0.09182, -3.81e-08), (-0.09182, -0.09182, 0.06085), (-0.2168, 7.451e-09, 0.03766), (-3.725e-09, 0.1298, -3.81e-08), (-0.1129, 0.04087, 0.0277), (0.09182, 0.09182, -3.81e-08), (-3.725e-09, 0.1298, 0.06085), (-0.1129, 0.04087, 0.04762), (0.09182, 0.09182, 0.06085), (-0.09182, 0.09182, -3.81e-08), (-0.09182, 0.09182, 0.06085)], [], [(8, 11, 13, 10), (2, 12, 16), (10, 13, 3, 1), (14, 15, 11, 8), (8, 10, 1, 4), (14, 8, 4, 6), (13, 11, 5, 3), (11, 15, 7, 5), (9, 14, 6, 0), (2, 7, 15, 12), (12, 15, 14, 9), (9, 0, 16), (12, 9, 16), (17, 19, 22, 20), (2, 16, 21), (19, 1, 3, 22), (23, 17, 20, 24), (17, 4, 1, 19), (23, 6, 4, 17), (22, 3, 5, 20), (20, 5, 7, 24), (18, 0, 6, 23), (2, 21, 24, 7), (21, 18, 23, 24), (18, 16, 0), (21, 16, 18)])
me_dial.polygons.foreach_set('material_index', [1, 3, 1, 1, 1, 1, 1, 1, 1, 1, 1, 3, 3, 1, 3, 1, 1, 1, 1, 1, 1, 1, 1, 1, 3, 3])
_uv = me_dial.uv_layers.new(name='UVMap')
_uv.uv.foreach_set('vector', [0.0, 0.0, 0.0, 0.0, 0.0, 0.0, 0.0, 0.0, 0.0, 0.0, 0.0, 0.0, 0.0, 0.0, 0.0, 0.0, 0.0, 0.0, 0.0, 0.0, 0.0, 0.0, 0.0, 0.0, 0.0, 0.0, 0.0, 0.0, 0.0, 0.0, 0.0, 0.0, 0.0, 0.0, 0.0, 0.0, 0.0, 0.0, 0.0, 0.0, 0.0, 0.0, 0.0, 0.0, 0.0, 0.0, 0.0, 0.0, 0.0, 0.0, 0.0, 0.0, 0.0, 0.0, 0.0, 0.0, 0.0, 0.0, 0.0, 0.0, 0.0, 0.0, 0.0, 0.0, 0.0, 0.0, 0.0, 0.0, 0.0, 0.0, 0.0, 0.0, 0.0, 0.0, 0.0, 0.0, 0.0, 0.0, 0.0, 0.0, 0.0, 0.0, 0.0, 0.0, 0.0, 0.0, 0.0, 0.0, 0.0, 0.0, 0.0, 0.0, 0.0, 0.0, 0.0, 0.0, 0.0, 0.0, 0.0, 0.0, 0.0, 0.0, 0.0, 0.0, 0.0, 0.0, 0.0, 0.0, 0.0, 0.0, 0.0, 0.0, 0.0, 0.0, 0.0, 0.0, 0.0, 0.0, 0.0, 0.0, 0.0, 0.0, 0.0, 0.0, 0.0, 0.0, 0.0, 0.0, 0.0, 0.0, 0.0, 0.0, 0.0, 0.0, 0.0, 0.0, 0.0, 0.0, 0.0, 0.0, 0.0, 0.0, 0.0, 0.0, 0.0, 0.0, 0.0, 0.0, 0.0, 0.0, 0.0, 0.0, 0.0, 0.0, 0.0, 0.0, 0.0, 0.0, 0.0, 0.0, 0.0, 0.0, 0.0, 0.0, 0.0, 0.0, 0.0, 0.0, 0.0, 0.0, 0.0, 0.0, 0.0, 0.0, 0.0, 0.0, 0.0, 0.0, 0.0, 0.0, 0.0, 0.0, 0.0, 0.0, 0.0, 0.0, 0.0, 0.0, 0.0, 0.0, 0.0, 0.0, 0.0, 0.0, 0.0, 0.0])
me_dial.materials.append(mat_yellowplastic)
me_dial.materials.append(mat_blackplastic)
me_dial.materials.append(mat_metal)
me_dial.materials.append(mat_redplastic)
me_dial.materials.append(mat_offwhite)
me_dial.materials.append(mat_light)
me_dial.update()
me_redcell = bpy.data.meshes.new('RedCell')
me_redcell.from_pydata([(-0.9373, -0.1103, 0.2008), (-0.6025, -0.2008, 1.197e-08), (-0.6025, 0.2008, 1.197e-08), (-0.6025, 0.2008, 0.2008), (-0.6025, -0.2008, 0.2008), (-2.395e-09, -0.2008, 0.0), (-2.395e-09, 0.2008, 0.0), (0.0, 0.2008, 0.2008), (0.0, -0.2008, 0.2008), (-0.6025, 0.2008, 0.3032), (-0.6025, 0.1024, 0.4016), (-0.6025, -0.1024, 0.4016), (-0.6025, -0.2008, 0.3032), (0.6241, -0.1734, 0.06929), (-0.6241, -0.1734, 0.06929), (0.6241, 0.1734, 0.06929), (-0.6241, 0.1734, 0.06929), (0.6241, -0.09441, 0.3742), (-0.6241, -0.1734, 0.2952), (0.6241, 0.1734, 0.2952), (-0.6241, 0.1734, 0.2952), (0.7423, -0.2008, 0.0), (0.7423, 0.2008, 0.0), (0.7423, -0.2008, 0.2008), (0.7423, 0.2008, 0.2008), (0.6025, -0.2008, 0.0), (0.6025, 0.2008, 0.0), (0.6025, 0.2008, 0.2008), (0.6025, -0.2008, 0.2008), (0.7423, 0.1024, 0.4016), (0.7423, 0.2008, 0.3032), (0.7423, -0.2008, 0.3032), (0.7423, -0.1024, 0.4016), (0.6025, 0.2008, 0.3032), (0.6025, 0.1024, 0.4016), (0.6025, -0.1024, 0.4016), (0.6025, -0.2008, 0.3032), (-0.6241, -0.09441, 0.3742), (0.6241, -0.1734, 0.2952), (-0.6241, 0.09441, 0.3742), (0.6241, 0.09441, 0.3742), (-0.9373, -0.1103, 0.09054), (-0.9373, 0.1103, 0.09054), (-0.9373, 0.1103, 0.2008), (-0.9373, 0.1103, 0.2616), (-0.9373, 0.06073, 0.3111), (-0.9373, -0.06073, 0.3111), (-0.9373, -0.1103, 0.2616), (-1.177, -0.1323, 0.1571), (-1.177, -0.1323, 0.2347), (-1.177, -0.05479, 0.1571), (-1.177, -0.05479, 0.2347), (-0.9136, -0.1323, 0.1571), (-0.9136, -0.1323, 0.2347), (-0.9136, -0.05479, 0.1571), (-0.9136, -0.05479, 0.2347), (-1.177, 0.05479, 0.1571), (-1.177, 0.05479, 0.2347), (-1.177, 0.1323, 0.1571), (-1.177, 0.1323, 0.2347), (-0.9136, 0.05479, 0.1571), (-0.9136, 0.05479, 0.2347), (-0.9136, 0.1323, 0.1571), (-0.9136, 0.1323, 0.2347), (-0.8597, -0.2008, 1.197e-08), (-0.8597, 0.2008, 1.197e-08), (-0.8597, 0.2008, 0.2008), (-0.8597, -0.2008, 0.2008), (-0.8597, 0.2008, 0.3032), (-0.8597, 0.1024, 0.4016), (-0.8597, -0.1024, 0.4016), (-0.8597, -0.2008, 0.3032)], [], [(1, 64, 65, 2), (2, 65, 66, 3), (4, 67, 64, 1), (8, 4, 1, 5), (7, 3, 4, 8), (6, 2, 3, 7), (5, 1, 2, 6), (3, 66, 68, 9), (4, 3, 9, 10, 11, 12), (67, 4, 12, 71), (10, 69, 70, 11), (69, 10, 9, 68), (71, 12, 11, 70), (13, 14, 16, 15), (38, 18, 14, 13), (39, 20, 16, 14, 18, 37), (40, 39, 37, 17), (15, 16, 20, 19), (39, 40, 19, 20), (18, 38, 17, 37), (15, 19, 40, 17, 38, 13), (25, 26, 22, 21), (26, 27, 24, 22), (28, 25, 21, 23), (24, 23, 21, 22), (8, 5, 25, 28), (7, 8, 28, 27), (6, 7, 27, 26), (5, 6, 26, 25), (27, 33, 30, 24), (28, 36, 35, 34, 33, 27), (23, 31, 36, 28), (34, 35, 32, 29), (29, 30, 33, 34), (31, 32, 35, 36), (24, 30, 29, 32, 31, 23), (42, 41, 0, 47, 46, 45, 44, 43), (48, 49, 51, 50), (50, 51, 55, 54), (54, 55, 53, 52), (52, 53, 49, 48), (50, 54, 52, 48), (55, 51, 49, 53), (56, 57, 59, 58), (58, 59, 63, 62), (62, 63, 61, 60), (60, 61, 57, 56), (58, 62, 60, 56), (63, 59, 57, 61), (41, 42, 65, 64), (42, 43, 66, 65), (0, 41, 64, 67), (44, 45, 69, 68), (46, 47, 71, 70), (43, 44, 68, 66), (47, 0, 67, 71), (45, 46, 70, 69)])
me_redcell.polygons.foreach_set('material_index', [0, 0, 0, 0, 0, 0, 0, 0, 0, 0, 0, 0, 0, 1, 1, 1, 1, 1, 1, 1, 1, 0, 0, 0, 0, 0, 0, 0, 0, 0, 0, 0, 0, 0, 0, 0, 0, 2, 2, 2, 2, 2, 2, 2, 2, 2, 2, 2, 2, 0, 0, 0, 0, 0, 0, 0, 0])
_uv = me_redcell.uv_layers.new(name='UVMap')
_uv.uv.foreach_set('vector', [0.5417, 0.0, 0.625, 0.0, 0.625, 0.25, 0.5417, 0.25, 0.5417, 0.25, 0.625, 0.25, 0.625, 0.5, 0.5417, 0.5, 0.5417, 0.75, 0.625, 0.75, 0.625, 1.0, 0.5417, 1.0, 0.5, 0.75, 0.5417, 0.75, 0.5417, 1.0, 0.5, 1.0, 0.5, 0.5, 0.5417, 0.5, 0.5417, 0.75, 0.5, 0.75, 0.5, 0.25, 0.5417, 0.25, 0.5417, 0.5, 0.5, 0.5, 0.5, 0.0, 0.5417, 0.0, 0.5417, 0.25, 0.5, 0.25, 0.5417, 0.5, 0.625, 0.5, 0.625, 0.5, 0.5417, 0.5, 0.5417, 0.75, 0.5417, 0.5, 0.5417, 0.5, 0.5417, 0.5613, 0.5417, 0.6887, 0.5417, 0.75, 0.625, 0.75, 0.5417, 0.75, 0.5417, 0.75, 0.625, 0.75, 0.5417, 0.5613, 0.625, 0.5613, 0.625, 0.6887, 0.5417, 0.6887, 0.625, 0.5613, 0.5417, 0.5613, 0.5417, 0.5, 0.625, 0.5, 0.625, 0.75, 0.5417, 0.75, 0.5417, 0.6887, 0.625, 0.6887, 0.375, 0.0, 0.625, 0.0, 0.625, 0.25, 0.375, 0.25, 0.375, 0.8069, 0.625, 0.8069, 0.625, 1.0, 0.375, 1.0, 0.625, 0.5569, 0.6819, 0.5, 0.875, 0.5, 0.875, 0.75, 0.6819, 0.75, 0.625, 0.6931, 0.375, 0.5569, 0.625, 0.5569, 0.625, 0.6931, 0.375, 0.6931, 0.375, 0.25, 0.625, 0.25, 0.625, 0.4431, 0.375, 0.4431, 0.625, 0.5569, 0.375, 0.5569, 0.375, 0.4431, 0.625, 0.4431, 0.625, 0.8069, 0.375, 0.8069, 0.375, 0.6931, 0.625, 0.6931, 0.125, 0.5, 0.3181, 0.5, 0.375, 0.5569, 0.375, 0.6931, 0.3181, 0.75, 0.125, 0.75, 0.5417, 0.0, 0.5417, 0.25, 0.625, 0.25, 0.625, 0.0, 0.5417, 0.25, 0.5417, 0.5, 0.625, 0.5, 0.625, 0.25, 0.5417, 0.75, 0.5417, 1.0, 0.625, 1.0, 0.625, 0.75, 0.625, 0.5, 0.625, 0.75, 0.875, 0.75, 0.875, 0.5, 0.5, 0.75, 0.5, 1.0, 0.5417, 1.0, 0.5417, 0.75, 0.5, 0.5, 0.5, 0.75, 0.5417, 0.75, 0.5417, 0.5, 0.5, 0.25, 0.5, 0.5, 0.5417, 0.5, 0.5417, 0.25, 0.5, 0.0, 0.5, 0.25, 0.5417, 0.25, 0.5417, 0.0, 0.5417, 0.5, 0.5417, 0.5, 0.625, 0.5, 0.625, 0.5, 0.5417, 0.75, 0.5417, 0.75, 0.5417, 0.6887, 0.5417, 0.5613, 0.5417, 0.5, 0.5417, 0.5, 0.625, 0.75, 0.625, 0.75, 0.5417, 0.75, 0.5417, 0.75, 0.5417, 0.5613, 0.5417, 0.6887, 0.625, 0.6887, 0.625, 0.5613, 0.625, 0.5613, 0.625, 0.5, 0.5417, 0.5, 0.5417, 0.5613, 0.625, 0.75, 0.625, 0.6887, 0.5417, 0.6887, 0.5417, 0.75, 0.625, 0.5, 0.625, 0.5, 0.625, 0.5613, 0.625, 0.6887, 0.625, 0.75, 0.625, 0.75, 0.625, 0.401, 0.625, 0.849, 0.625, 0.737, 0.625, 0.7173, 0.625, 0.6747, 0.625, 0.5753, 0.625, 0.5327, 0.625, 0.513, 0.375, 0.0, 0.625, 0.0, 0.625, 0.25, 0.375, 0.25, 0.375, 0.25, 0.625, 0.25, 0.625, 0.5, 0.375, 0.5, 0.375, 0.5, 0.625, 0.5, 0.625, 0.75, 0.375, 0.75, 0.375, 0.75, 0.625, 0.75, 0.625, 1.0, 0.375, 1.0, 0.125, 0.5, 0.375, 0.5, 0.375, 0.75, 0.125, 0.75, 0.625, 0.5, 0.875, 0.5, 0.875, 0.75, 0.625, 0.75, 0.375, 0.0, 0.625, 0.0, 0.625, 0.25, 0.375, 0.25, 0.375, 0.25, 0.625, 0.25, 0.625, 0.5, 0.375, 0.5, 0.375, 0.5, 0.625, 0.5, 0.625, 0.75, 0.375, 0.75, 0.375, 0.75, 0.625, 0.75, 0.625, 1.0, 0.375, 1.0, 0.125, 0.5, 0.375, 0.5, 0.375, 0.75, 0.125, 0.75, 0.625, 0.5, 0.875, 0.5, 0.875, 0.75, 0.625, 0.75, 0.625, 0.849, 0.625, 0.401, 0.625, 0.25, 0.625, 1.0, 0.625, 0.401, 0.625, 0.513, 0.625, 0.5, 0.625, 0.25, 0.625, 0.737, 0.625, 0.849, 0.625, 1.0, 0.625, 0.75, 0.625, 0.5327, 0.625, 0.5753, 0.625, 0.5613, 0.625, 0.5, 0.625, 0.6747, 0.625, 0.7173, 0.625, 0.75, 0.625, 0.6887, 0.625, 0.513, 0.625, 0.5327, 0.625, 0.5, 0.625, 0.5, 0.625, 0.7173, 0.625, 0.737, 0.625, 0.75, 0.625, 0.75, 0.625, 0.5753, 0.625, 0.6747, 0.625, 0.6887, 0.625, 0.5613])
me_redcell.materials.append(mat_redplastic)
me_redcell.materials.append(mat_blackplastic)
me_redcell.materials.append(mat_metal)
me_redcell.update()
me_raygun1 = bpy.data.meshes.new('RayGun1')
me_raygun1.from_pydata([(0.7945, -0.07715, 1.108), (0.6739, -0.07715, 1.549), (0.7945, 0.07715, 1.108), (0.6739, 0.07715, 1.549), (0.9646, -0.07715, 1.108), (0.9646, -0.07715, 1.549), (0.9646, 0.07715, 1.108), (0.9646, 0.07715, 1.549), (0.7771, -0.07715, 1.171), (0.6999, -0.07715, 1.454), (0.6999, 0.07715, 1.454), (0.7771, 0.07715, 1.171), (0.9646, 0.07715, 1.454), (0.9646, 0.07715, 1.171), (0.9646, -0.07715, 1.454), (0.9646, -0.07715, 1.171), (0.3729, 0.07715, 1.108), (0.3729, -0.07715, 1.108), (0.2783, -0.07715, 1.454), (0.2523, -0.07715, 1.549), (0.2523, 0.07715, 1.549), (0.3555, 0.07715, 1.171), (0.3555, -0.07715, 1.171), (0.2783, 0.07715, 1.454), (0.2686, 0.07715, 1.108), (0.2686, -0.07715, 1.108), (0.174, -0.07715, 1.454), (0.148, -0.07715, 1.549), (0.148, 0.07715, 1.549), (0.2512, 0.07715, 1.171), (0.2512, -0.07715, 1.171), (0.174, 0.07715, 1.454), (0.5614, -0.07715, 1.454), (0.4815, -0.07715, 1.454), (0.4815, 0.07715, 1.454), (0.5614, 0.07715, 1.454), (0.4815, 0.07715, 1.549), (0.5614, 0.07715, 1.549), (0.5614, -0.07715, 1.549), (0.4815, -0.07715, 1.549), (0.5614, -0.07715, 1.242), (0.4815, -0.07715, 1.242), (0.4815, 0.07715, 1.242), (0.5614, 0.07715, 1.242), (-1.52, 0.3904, 0.6146), (-1.395, 0.1952, 0.6146), (-1.364, 9.64e-08, 0.6146), (-1.284, 0.3904, 0.8098), (-1.217, 0.1952, 0.8098), (-1.197, 1.429e-07, 0.8098), (-1.123, 0.3904, 1.2), (-1.073, 0.1952, 1.2), (-1.057, 9.64e-08, 1.2), (-1.123, 0.3904, 1.59), (-1.073, 0.1952, 1.59), (-1.057, 9.64e-08, 1.59), (-1.284, 0.3904, 1.981), (-1.217, 0.1952, 1.981), (-1.197, 4.987e-08, 1.981), (-1.52, 0.3904, 2.176), (-1.395, 0.1952, 2.176), (-1.364, 9.64e-08, 2.176), (-1.52, -0.3904, 0.6146), (-1.395, -0.1952, 0.6146), (-1.284, -0.3904, 0.8098), (-1.217, -0.1952, 0.8098), (-1.123, -0.3904, 1.2), (-1.073, -0.1952, 1.2), (-1.123, -0.3904, 1.59), (-1.073, -0.1952, 1.59), (-1.284, -0.3904, 1.981), (-1.217, -0.1952, 1.981), (-1.52, -0.3904, 2.176), (-1.395, -0.1952, 2.176), (-1.4, 0.3904, 0.6146), (-1.275, 0.1952, 0.6146), (-1.244, 9.64e-08, 0.6146), (-1.164, 0.3904, 0.8098), (-1.097, 0.1952, 0.8098), (-1.077, 1.429e-07, 0.8098), (-1.002, 0.3904, 1.2), (-0.9523, 0.1952, 1.2), (-0.9365, 9.64e-08, 1.2), (-1.002, 0.3904, 1.59), (-0.9523, 0.1952, 1.59), (-0.9365, 9.64e-08, 1.59), (-1.164, 0.3904, 1.981), (-1.097, 0.1952, 1.981), (-1.077, 4.987e-08, 1.981), (-1.4, 0.3904, 2.176), (-1.275, 0.1952, 2.176), (-1.244, 9.64e-08, 2.176), (-1.4, -0.3904, 0.6146), (-1.275, -0.1952, 0.6146), (-1.164, -0.3904, 0.8098), (-1.097, -0.1952, 0.8098), (-1.002, -0.3904, 1.2), (-0.9523, -0.1952, 1.2), (-1.002, -0.3904, 1.59), (-0.9523, -0.1952, 1.59), (-1.164, -0.3904, 1.981), (-1.097, -0.1952, 1.981), (-1.4, -0.3904, 2.176), (-1.275, -0.1952, 2.176), (-1.033, 1.197e-07, 1.1), (-1.129, -0.1417, 0.8776), (-1.129, 0.1417, 0.8776), (-3.985, 8.851e-08, 1.325), (-1.353, 7.94e-08, 1.296), (-1.431, 0.1512, 1.189), (-1.431, -0.1512, 1.189), (-1.547, 7.94e-08, 1.296), (-1.623, 0.1407, 1.189), (-1.623, -0.1407, 1.189), (-1.033, 7.313e-08, 1.69), (-1.129, -0.1417, 1.913), (-1.129, 0.1417, 1.913), (-3.985, 7.03e-08, 1.465), (-1.353, 7.94e-08, 1.494), (-1.431, 0.1512, 1.601), (-1.431, -0.1512, 1.601), (-1.547, 7.94e-08, 1.494), (-1.623, 0.1407, 1.601), (-1.623, -0.1407, 1.601), (-0.8904, -0.265, 1.538), (-0.8904, -0.09669, 1.724), (-0.8904, 0.265, 1.538), (-0.8904, 0.09669, 1.724), (0.7598, 0.265, 1.538), (0.6733, 0.265, 1.892), (0.7598, -0.265, 1.538), (0.6733, -0.265, 1.892), (1.136, -0.265, 0.0), (1.136, 0.265, 0.0), (0.004172, 0.265, 1.538), (-0.1134, -0.1479, 1.922), (-0.1134, 0.1479, 1.922), (0.004172, -0.265, 1.538), (-0.8904, 0.09669, 1.183), (-0.8904, 0.02899, 1.115), (-0.8904, -0.02899, 1.115), (-0.8904, -0.09669, 1.183), (-0.1323, 0.09869, 0.947), (-0.09394, 0.265, 1.113), (-0.09394, -0.265, 1.113), (-0.1323, -0.09869, 0.947), (-0.8904, -0.09669, 1.538), (-0.8226, -0.1971, 1.892), (-0.8226, 0.1971, 1.892), (-0.8904, 0.09669, 1.538), (-0.8904, 0.09869, 0.947), (-0.8904, 0.265, 1.113), (-0.8904, -0.265, 1.113), (-0.8904, -0.09869, 0.947), (-0.9987, 0.09669, 1.538), (-0.9987, -0.09669, 1.538), (-0.9987, -0.09669, 1.724), (-0.9987, 0.09669, 1.724), (-0.9987, 0.02899, 1.115), (-0.9987, 0.09669, 1.183), (-0.9987, -0.09669, 1.183), (-0.9987, -0.02899, 1.115), (1.149, -0.265, 1.538), (1.284, -0.134, 1.538), (1.063, -0.265, 1.892), (1.198, -0.134, 1.892), (1.284, 0.134, 1.538), (1.149, 0.265, 1.538), (1.198, 0.134, 1.892), (1.063, 0.265, 1.892), (1.661, -0.134, 0.0), (1.526, -0.265, -1.863e-09), (1.526, 0.265, 0.0), (1.661, 0.134, 0.0), (-0.8904, -0.265, 1.892), (-0.8904, 0.265, 1.892), (0.0858, -0.265, 1.892), (0.0858, 0.265, 1.892), (-0.749, -0.1971, 2.236), (-0.749, 0.1971, 2.236), (-0.4869, -0.1479, 2.207), (-0.4869, 0.1479, 2.207), (-0.07428, 0.1971, 1.892), (-0.07428, -0.1971, 1.892), (-0.526, 0.1971, 2.236), (-0.526, -0.1971, 2.236), (-0.1394, 0.1479, 1.888), (-0.1394, -0.1479, 1.888), (-0.5129, 0.1479, 2.172), (-0.5129, -0.1479, 2.172)], [], [(36, 34, 23, 20), (10, 3, 7, 12), (12, 7, 5, 14), (14, 5, 1, 9), (2, 6, 4, 0), (7, 3, 1, 5), (4, 15, 8, 0), (15, 14, 9, 8), (6, 13, 15, 4), (13, 12, 14, 15), (2, 11, 13, 6), (11, 10, 12, 13), (34, 33, 18, 23), (8, 9, 10, 11), (17, 22, 30, 25), (21, 23, 18, 22), (11, 2, 16, 21), (0, 8, 22, 17), (33, 39, 19, 18), (8, 11, 21, 22), (39, 36, 20, 19), (2, 0, 17, 16), (26, 27, 28, 31), (25, 30, 29, 24), (19, 20, 28, 27), (16, 17, 25, 24), (21, 29, 31, 23), (20, 23, 31, 28), (21, 16, 24, 29), (18, 19, 27, 26), (30, 22, 18, 26), (29, 30, 26, 31), (1, 3, 37, 38), (38, 37, 36, 39), (9, 1, 38, 32), (32, 38, 39, 33), (10, 9, 32, 35), (33, 34, 42, 41), (3, 10, 35, 37), (37, 35, 34, 36), (43, 40, 41, 42), (34, 35, 43, 42), (32, 33, 41, 40), (35, 32, 40, 43), (44, 47, 48, 45), (45, 48, 49, 46), (48, 51, 52, 49), (50, 53, 54, 51), (51, 54, 55, 52), (53, 56, 57, 54), (54, 57, 58, 55), (65, 67, 66, 64), (56, 59, 60, 57), (57, 60, 61, 58), (62, 63, 65, 64), (63, 46, 49, 65), (49, 52, 67, 65), (67, 69, 68, 66), (52, 55, 69, 67), (69, 71, 70, 68), (55, 58, 71, 69), (78, 81, 80, 77), (70, 71, 73, 72), (71, 58, 61, 73), (74, 75, 78, 77), (75, 76, 79, 78), (79, 82, 81, 78), (81, 84, 83, 80), (82, 85, 84, 81), (84, 87, 86, 83), (85, 88, 87, 84), (94, 96, 97, 95), (86, 87, 90, 89), (87, 88, 91, 90), (92, 94, 95, 93), (93, 95, 79, 76), (95, 97, 82, 79), (96, 98, 99, 97), (97, 99, 85, 82), (98, 100, 101, 99), (99, 101, 88, 85), (50, 47, 77, 80), (100, 102, 103, 101), (101, 103, 91, 88), (50, 80, 83, 53), (64, 66, 96, 94), (72, 73, 103, 102), (47, 44, 74, 77), (59, 56, 86, 89), (66, 68, 98, 96), (68, 70, 100, 98), (73, 61, 91, 103), (44, 45, 75, 74), (53, 83, 86, 56), (46, 63, 93, 76), (60, 59, 89, 90), (61, 60, 90, 91), (45, 46, 76, 75), (62, 64, 94, 92), (70, 72, 102, 100), (63, 62, 92, 93), (47, 50, 51, 48), (105, 104, 106), (112, 111, 107), (113, 112, 107), (111, 113, 107), (104, 105, 110, 108), (105, 106, 109, 110), (106, 104, 108, 109), (108, 110, 113, 111), (110, 109, 112, 113), (109, 108, 111, 112), (115, 116, 114), (122, 117, 121), (123, 117, 122), (121, 117, 123), (114, 118, 120, 115), (115, 120, 119, 116), (116, 119, 118, 114), (118, 121, 123, 120), (120, 123, 122, 119), (119, 122, 121, 118), (139, 140, 161, 158), (128, 167, 172, 133), (162, 164, 131, 130), (176, 174, 124, 137), (128, 129, 169, 167), (162, 130, 132, 171), (134, 128, 130, 137), (177, 134, 126, 175), (182, 148, 179, 184), (166, 168, 165, 163), (170, 171, 132, 133, 172, 173), (168, 169, 129, 131, 164, 165), (130, 128, 133, 132), (129, 177, 176, 131), (129, 128, 134, 177), (137, 124, 152, 144), (131, 176, 137, 130), (126, 134, 143, 151), (134, 137, 144, 145, 142, 143), (141, 146, 155, 160), (142, 150, 151, 143), (153, 145, 144, 152), (150, 142, 145, 153), (125, 146, 124, 174), (127, 125, 174, 175), (149, 127, 175, 126), (139, 138, 151, 150), (141, 140, 153, 152), (140, 139, 150, 153), (138, 149, 126, 151), (146, 141, 152, 124), (155, 156, 157, 154), (155, 154, 159, 158, 161, 160), (138, 139, 158, 159), (125, 127, 157, 156), (149, 138, 159, 154), (140, 141, 160, 161), (127, 149, 154, 157), (146, 125, 156, 155), (168, 166, 167, 169), (164, 162, 163, 165), (162, 171, 170, 163), (172, 167, 166, 173), (166, 163, 170, 173), (147, 148, 175, 174), (183, 147, 174, 176), (148, 182, 177, 175), (182, 183, 176, 177), (184, 179, 178, 185), (148, 147, 178, 179), (180, 135, 187, 189), (147, 183, 185, 178), (136, 135, 183, 182), (180, 181, 184, 185), (181, 136, 182, 184), (135, 180, 185, 183), (187, 186, 188, 189), (181, 180, 189, 188), (136, 181, 188, 186), (135, 136, 186, 187)])
me_raygun1.polygons.foreach_set('material_index', [0, 0, 0, 0, 0, 0, 0, 0, 0, 0, 0, 0, 0, 0, 0, 0, 0, 0, 0, 0, 0, 0, 0, 0, 0, 0, 0, 0, 0, 0, 0, 0, 0, 0, 0, 0, 0, 1, 0, 0, 1, 1, 1, 1, 0, 0, 0, 0, 0, 0, 0, 0, 0, 0, 0, 0, 0, 0, 0, 0, 0, 0, 0, 0, 0, 0, 0, 0, 0, 0, 0, 0, 0, 0, 0, 0, 0, 0, 0, 0, 0, 0, 0, 0, 0, 0, 0, 0, 0, 0, 0, 0, 0, 0, 0, 0, 0, 0, 0, 0, 0, 0, 0, 0, 0, 0, 0, 0, 0, 2, 2, 2, 0, 0, 0, 0, 0, 0, 0, 2, 2, 2, 3, 3, 3, 3, 3, 3, 3, 3, 3, 3, 3, 3, 3, 3, 3, 3, 3, 3, 3, 3, 3, 3, 3, 3, 3, 3, 3, 3, 3, 3, 3, 3, 3, 3, 3, 3, 3, 3, 3, 3, 3, 3, 3, 3, 3, 3, 3, 3, 3, 3, 3, 3, 3, 3, 3, 3, 4, 3, 3, 3])
_uv = me_raygun1.uv_layers.new(name='UVMap')
_uv.uv.foreach_set('vector', [0.625, 0.25, 0.5417, 0.25, 0.5417, 0.25, 0.625, 0.25, 0.5417, 0.25, 0.625, 0.25, 0.625, 0.5, 0.5417, 0.5, 0.5417, 0.5, 0.625, 0.5, 0.625, 0.75, 0.5417, 0.75, 0.5417, 0.75, 0.625, 0.75, 0.625, 1.0, 0.5417, 1.0, 0.125, 0.5, 0.375, 0.5, 0.375, 0.75, 0.125, 0.75, 0.625, 0.5, 0.875, 0.5, 0.875, 0.75, 0.625, 0.75, 0.375, 0.75, 0.4583, 0.75, 0.4583, 1.0, 0.375, 1.0, 0.4583, 0.75, 0.5417, 0.75, 0.5417, 1.0, 0.4583, 1.0, 0.375, 0.5, 0.4583, 0.5, 0.4583, 0.75, 0.375, 0.75, 0.4583, 0.5, 0.5417, 0.5, 0.5417, 0.75, 0.4583, 0.75, 0.375, 0.25, 0.4583, 0.25, 0.4583, 0.5, 0.375, 0.5, 0.4583, 0.25, 0.5417, 0.25, 0.5417, 0.5, 0.4583, 0.5, 0.5417, 0.25, 0.5417, 0.0, 0.5417, 0.0, 0.5417, 0.25, 0.4583, 0.0, 0.5417, 0.0, 0.5417, 0.25, 0.4583, 0.25, 0.375, 1.0, 0.4583, 1.0, 0.4583, 1.0, 0.375, 1.0, 0.4583, 0.25, 0.5417, 0.25, 0.5417, 0.0, 0.4583, 0.0, 0.4583, 0.25, 0.375, 0.25, 0.375, 0.25, 0.4583, 0.25, 0.375, 1.0, 0.4583, 1.0, 0.4583, 1.0, 0.375, 1.0, 0.5417, 1.0, 0.625, 1.0, 0.625, 1.0, 0.5417, 1.0, 0.4583, 0.0, 0.4583, 0.25, 0.4583, 0.25, 0.4583, 0.0, 0.875, 0.75, 0.875, 0.5, 0.875, 0.5, 0.875, 0.75, 0.125, 0.5, 0.125, 0.75, 0.125, 0.75, 0.125, 0.5, 0.5417, 0.0, 0.625, 0.0, 0.625, 0.25, 0.5417, 0.25, 0.375, 0.0, 0.4583, 0.0, 0.4583, 0.25, 0.375, 0.25, 0.875, 0.75, 0.875, 0.5, 0.875, 0.5, 0.875, 0.75, 0.125, 0.5, 0.125, 0.75, 0.125, 0.75, 0.125, 0.5, 0.4583, 0.25, 0.4583, 0.25, 0.5417, 0.25, 0.5417, 0.25, 0.625, 0.25, 0.5417, 0.25, 0.5417, 0.25, 0.625, 0.25, 0.4583, 0.25, 0.375, 0.25, 0.375, 0.25, 0.4583, 0.25, 0.5417, 1.0, 0.625, 1.0, 0.625, 1.0, 0.5417, 1.0, 0.4583, 1.0, 0.4583, 0.0, 0.5417, 1.0, 0.5417, 1.0, 0.4583, 0.25, 0.4583, 1.0, 0.5417, 0.0, 0.5417, 0.25, 0.875, 0.75, 0.875, 0.5, 0.875, 0.5, 0.875, 0.75, 0.875, 0.75, 0.875, 0.5, 0.875, 0.5, 0.875, 0.75, 0.5417, 1.0, 0.625, 1.0, 0.625, 1.0, 0.5417, 1.0, 0.5417, 1.0, 0.625, 1.0, 0.625, 1.0, 0.5417, 1.0, 0.5417, 0.25, 0.5417, 0.0, 0.5417, 0.0, 0.5417, 0.25, 0.5417, 0.0, 0.5417, 0.25, 0.5417, 0.25, 0.5417, 0.0, 0.625, 0.25, 0.5417, 0.25, 0.5417, 0.25, 0.625, 0.25, 0.625, 0.25, 0.5417, 0.25, 0.5417, 0.25, 0.625, 0.25, 0.5417, 0.25, 0.5417, 0.0, 0.5417, 0.0, 0.5417, 0.25, 0.5417, 0.25, 0.5417, 0.25, 0.5417, 0.25, 0.5417, 0.25, 0.5417, 1.0, 0.5417, 1.0, 0.5417, 1.0, 0.5417, 1.0, 0.5417, 0.25, 0.5417, 0.0, 0.5417, 0.0, 0.5417, 0.25, 0.25, 0.0, 0.25, 0.125, 0.375, 0.125, 0.375, 0.0, 0.375, 0.0, 0.375, 0.125, 0.5, 0.125, 0.5, 0.0, 0.375, 0.125, 0.375, 0.375, 0.5, 0.375, 0.5, 0.125, 0.25, 0.375, 0.25, 0.625, 0.375, 0.625, 0.375, 0.375, 0.375, 0.375, 0.375, 0.625, 0.5, 0.625, 0.5, 0.375, 0.25, 0.625, 0.25, 0.875, 0.375, 0.875, 0.375, 0.625, 0.375, 0.625, 0.375, 0.875, 0.5, 0.875, 0.5, 0.625, 0.375, 0.125, 0.375, 0.375, 0.25, 0.375, 0.25, 0.125, 0.25, 0.875, 0.25, 1.0, 0.375, 1.0, 0.375, 0.875, 0.375, 0.875, 0.375, 1.0, 0.5, 1.0, 0.5, 0.875, 0.25, 0.0, 0.375, 0.0, 0.375, 0.125, 0.25, 0.125, 0.375, 0.0, 0.5, 0.0, 0.5, 0.125, 0.375, 0.125, 0.5, 0.125, 0.5, 0.375, 0.375, 0.375, 0.375, 0.125, 0.375, 0.375, 0.375, 0.625, 0.25, 0.625, 0.25, 0.375, 0.5, 0.375, 0.5, 0.625, 0.375, 0.625, 0.375, 0.375, 0.375, 0.625, 0.375, 0.875, 0.25, 0.875, 0.25, 0.625, 0.5, 0.625, 0.5, 0.875, 0.375, 0.875, 0.375, 0.625, 0.375, 0.125, 0.375, 0.375, 0.25, 0.375, 0.25, 0.125, 0.25, 0.875, 0.375, 0.875, 0.375, 1.0, 0.25, 1.0, 0.375, 0.875, 0.5, 0.875, 0.5, 1.0, 0.375, 1.0, 0.25, 0.0, 0.375, 0.0, 0.375, 0.125, 0.25, 0.125, 0.375, 0.0, 0.5, 0.0, 0.5, 0.125, 0.375, 0.125, 0.5, 0.125, 0.5, 0.375, 0.375, 0.375, 0.375, 0.125, 0.375, 0.375, 0.375, 0.625, 0.25, 0.625, 0.25, 0.375, 0.5, 0.375, 0.5, 0.625, 0.375, 0.625, 0.375, 0.375, 0.375, 0.625, 0.375, 0.875, 0.25, 0.875, 0.25, 0.625, 0.5, 0.625, 0.5, 0.875, 0.375, 0.875, 0.375, 0.625, 0.25, 0.125, 0.25, 0.375, 0.375, 0.375, 0.375, 0.125, 0.25, 0.875, 0.375, 0.875, 0.375, 1.0, 0.25, 1.0, 0.375, 0.875, 0.5, 0.875, 0.5, 1.0, 0.375, 1.0, 0.25, 0.0, 0.25, 0.125, 0.375, 0.125, 0.375, 0.0, 0.375, 0.0, 0.375, 0.125, 0.5, 0.125, 0.5, 0.0, 0.375, 0.125, 0.375, 0.375, 0.5, 0.375, 0.5, 0.125, 0.25, 0.375, 0.25, 0.625, 0.375, 0.625, 0.375, 0.375, 0.375, 0.375, 0.375, 0.625, 0.5, 0.625, 0.5, 0.375, 0.25, 0.625, 0.25, 0.875, 0.375, 0.875, 0.375, 0.625, 0.375, 0.625, 0.375, 0.875, 0.5, 0.875, 0.5, 0.625, 0.25, 0.375, 0.25, 0.125, 0.25, 0.125, 0.25, 0.375, 0.25, 0.875, 0.25, 1.0, 0.375, 1.0, 0.375, 0.875, 0.375, 0.875, 0.375, 1.0, 0.5, 1.0, 0.5, 0.875, 0.25, 0.375, 0.25, 0.375, 0.25, 0.625, 0.25, 0.625, 0.25, 0.125, 0.25, 0.375, 0.25, 0.375, 0.25, 0.125, 0.25, 1.0, 0.375, 1.0, 0.375, 1.0, 0.25, 1.0, 0.25, 0.125, 0.25, 0.0, 0.25, 0.0, 0.25, 0.125, 0.25, 1.0, 0.25, 0.875, 0.25, 0.875, 0.25, 1.0, 0.25, 0.375, 0.25, 0.625, 0.25, 0.625, 0.25, 0.375, 0.25, 0.625, 0.25, 0.875, 0.25, 0.875, 0.25, 0.625, 0.375, 1.0, 0.5, 1.0, 0.5, 1.0, 0.375, 1.0, 0.25, 0.0, 0.375, 0.0, 0.375, 0.0, 0.25, 0.0, 0.25, 0.625, 0.25, 0.625, 0.25, 0.875, 0.25, 0.875, 0.5, 0.0, 0.375, 0.0, 0.375, 0.0, 0.5, 0.0, 0.375, 1.0, 0.25, 1.0, 0.25, 1.0, 0.375, 1.0, 0.5, 1.0, 0.375, 1.0, 0.375, 1.0, 0.5, 1.0, 0.375, 0.0, 0.5, 0.0, 0.5, 0.0, 0.375, 0.0, 0.25, 0.0, 0.25, 0.125, 0.25, 0.125, 0.25, 0.0, 0.25, 0.875, 0.25, 1.0, 0.25, 1.0, 0.25, 0.875, 0.375, 0.0, 0.25, 0.0, 0.25, 0.0, 0.375, 0.0, 0.25, 0.125, 0.25, 0.375, 0.375, 0.375, 0.375, 0.125, 0.0, 0.0, 0.0, 0.0, 0.0, 0.0, 0.0, 0.0, 0.0, 0.0, 0.0, 0.0, 0.0, 0.0, 0.0, 0.0, 0.0, 0.0, 0.0, 0.0, 0.0, 0.0, 0.0, 0.0, 0.0, 0.0, 0.0, 0.0, 0.0, 0.0, 0.0, 0.0, 0.0, 0.0, 0.0, 0.0, 0.0, 0.0, 0.0, 0.0, 0.0, 0.0, 0.0, 0.0, 0.0, 0.0, 0.0, 0.0, 0.0, 0.0, 0.0, 0.0, 0.0, 0.0, 0.0, 0.0, 0.0, 0.0, 0.0, 0.0, 0.0, 0.0, 0.0, 0.0, 0.0, 0.0, 0.0, 0.0, 0.0, 0.0, 0.0, 0.0, 0.0, 0.0, 0.0, 0.0, 0.0, 0.0, 0.0, 0.0, 0.0, 0.0, 0.0, 0.0, 0.0, 0.0, 0.0, 0.0, 0.0, 0.0, 0.0, 0.0, 0.0, 0.0, 0.0, 0.0, 0.0, 0.0, 0.0, 0.0, 0.0, 0.0, 0.0, 0.0, 0.0, 0.0, 0.0, 0.0, 0.0, 0.0, 0.0, 0.0, 0.0, 0.0, 0.0, 0.0, 0.0, 0.0, 0.0, 0.0, 0.0, 0.0, 0.0, 0.0, 0.0, 0.0, 0.0, 0.0, 0.0, 0.0, 0.0, 0.0, 0.0, 0.0, 0.0, 0.0, 0.0, 0.0, 0.0, 0.0, 0.0, 0.0, 0.0, 0.0, 0.375, 0.1387, 0.375, 0.1113, 0.375, 0.1113, 0.375, 0.1387, 0.375, 0.4274, 0.375, 0.4813, 0.375, 0.4813, 0.375, 0.4274, 0.375, 0.7687, 0.625, 0.7687, 0.625, 0.8226, 0.375, 0.8226, 0.625, 0.9223, 0.625, 1.0, 0.375, 1.0, 0.375, 0.9223, 0.375, 0.4274, 0.625, 0.4274, 0.625, 0.4813, 0.375, 0.4813, 0.375, 0.7687, 0.375, 0.8226, 0.375, 0.8226, 0.375, 0.7687, 0.2027, 0.5, 0.3024, 0.5, 0.3024, 0.75, 0.2027, 0.75, 0.625, 0.3277, 0.375, 0.3277, 0.375, 0.25, 0.625, 0.25, 0.8027, 0.532, 0.8696, 0.532, 0.8696, 0.532, 0.8027, 0.532, 0.375, 0.5618, 0.625, 0.5618, 0.625, 0.6882, 0.375, 0.6882, 0.375, 0.6882, 0.375, 0.7687, 0.375, 0.8226, 0.3024, 0.5, 0.3563, 0.5, 0.375, 0.5618, 0.625, 0.5618, 0.6437, 0.5, 0.6976, 0.5, 0.6976, 0.75, 0.6437, 0.75, 0.625, 0.6882, 0.3024, 0.75, 0.3024, 0.5, 0.3024, 0.5, 0.3024, 0.75, 0.6976, 0.5, 0.7973, 0.5, 0.7973, 0.75, 0.6976, 0.75, 0.625, 0.4274, 0.375, 0.4274, 0.375, 0.3277, 0.625, 0.3277, 0.375, 0.9223, 0.375, 1.0, 0.375, 1.0, 0.375, 0.9223, 0.625, 0.8226, 0.625, 0.9223, 0.375, 0.9223, 0.375, 0.8226, 0.375, 0.25, 0.375, 0.3277, 0.375, 0.3277, 0.375, 0.25, 0.2027, 0.5, 0.2027, 0.75, 0.2027, 0.75, 0.2027, 0.6716, 0.2027, 0.5784, 0.2027, 0.5, 0.375, 0.07938, 0.375, 0.07938, 0.375, 0.07938, 0.375, 0.07938, 0.375, 0.3277, 0.375, 0.25, 0.375, 0.25, 0.375, 0.3277, 0.375, 1.0, 0.375, 0.9223, 0.375, 0.9223, 0.375, 1.0, 0.125, 0.5784, 0.2027, 0.5784, 0.2027, 0.6716, 0.125, 0.6716, 0.5061, 0.07938, 0.375, 0.07938, 0.375, 0.0, 0.625, 0.0, 0.5061, 0.1706, 0.5061, 0.07938, 0.625, 0.0, 0.625, 0.25, 0.375, 0.1706, 0.5061, 0.1706, 0.625, 0.25, 0.375, 0.25, 0.375, 0.1387, 0.375, 0.1706, 0.375, 0.25, 0.375, 0.1716, 0.375, 0.07938, 0.375, 0.1113, 0.375, 0.07844, 0.375, 0.0, 0.375, 0.1113, 0.375, 0.1387, 0.375, 0.1716, 0.375, 0.07844, 0.375, 0.1706, 0.375, 0.1706, 0.375, 0.25, 0.375, 0.25, 0.375, 0.07938, 0.375, 0.07938, 0.375, 0.0, 0.375, 0.0, 0.375, 0.07938, 0.5061, 0.07938, 0.5061, 0.1706, 0.375, 0.1706, 0.375, 0.07938, 0.375, 0.1706, 0.375, 0.1706, 0.375, 0.1387, 0.375, 0.1113, 0.375, 0.07938, 0.375, 0.1706, 0.375, 0.1387, 0.375, 0.1387, 0.375, 0.1706, 0.5061, 0.07938, 0.5061, 0.1706, 0.5061, 0.1706, 0.5061, 0.07938, 0.375, 0.1706, 0.375, 0.1706, 0.375, 0.1706, 0.375, 0.1706, 0.375, 0.1113, 0.375, 0.07938, 0.375, 0.07938, 0.375, 0.1113, 0.5061, 0.1706, 0.375, 0.1706, 0.375, 0.1706, 0.5061, 0.1706, 0.375, 0.07938, 0.5061, 0.07938, 0.5061, 0.07938, 0.375, 0.07938, 0.625, 0.5618, 0.375, 0.5618, 0.375, 0.4813, 0.625, 0.4813, 0.625, 0.7687, 0.375, 0.7687, 0.375, 0.6882, 0.625, 0.6882, 0.375, 0.7687, 0.375, 0.7687, 0.375, 0.6882, 0.375, 0.6882, 0.375, 0.4813, 0.375, 0.4813, 0.375, 0.5618, 0.375, 0.5618, 0.375, 0.5618, 0.375, 0.6882, 0.375, 0.6882, 0.375, 0.5618, 0.8696, 0.718, 0.8696, 0.532, 0.875, 0.5, 0.875, 0.75, 0.8027, 0.718, 0.8696, 0.718, 0.875, 0.75, 0.7973, 0.75, 0.8696, 0.532, 0.8027, 0.532, 0.7973, 0.5, 0.875, 0.5, 0.8027, 0.532, 0.8027, 0.718, 0.7973, 0.75, 0.7973, 0.5, 0.8027, 0.532, 0.8696, 0.532, 0.8696, 0.718, 0.8027, 0.718, 0.8696, 0.532, 0.8696, 0.718, 0.8696, 0.718, 0.8696, 0.532, 0.8027, 0.6948, 0.8027, 0.6948, 0.8027, 0.6948, 0.8027, 0.6948, 0.8696, 0.718, 0.8027, 0.718, 0.8027, 0.718, 0.8696, 0.718, 0.8027, 0.5552, 0.8027, 0.6948, 0.8027, 0.718, 0.8027, 0.532, 0.8027, 0.6948, 0.8027, 0.5552, 0.8027, 0.532, 0.8027, 0.718, 0.8027, 0.5552, 0.8027, 0.5552, 0.8027, 0.532, 0.8027, 0.532, 0.8027, 0.6948, 0.8027, 0.6948, 0.8027, 0.718, 0.8027, 0.718, 0.8027, 0.6948, 0.8027, 0.5552, 0.8027, 0.5552, 0.8027, 0.6948, 0.8027, 0.5552, 0.8027, 0.6948, 0.8027, 0.6948, 0.8027, 0.5552, 0.8027, 0.5552, 0.8027, 0.5552, 0.8027, 0.5552, 0.8027, 0.5552, 0.8027, 0.6948, 0.8027, 0.5552, 0.8027, 0.5552, 0.8027, 0.6948])
me_raygun1.materials.append(mat_metal)
me_raygun1.materials.append(mat_blackplastic)
me_raygun1.materials.append(mat_redplastic)
me_raygun1.materials.append(mat_yellowplastic)
me_raygun1.materials.append(mat_blackscreen)
me_raygun1.update()

# ---- objects
ob_lightstick = bpy.data.objects.new('Lightstick', me_lightstick)
ob_emmeter = bpy.data.objects.new('EMMeter', me_emmeter)
ob_dial = bpy.data.objects.new('Dial', me_dial)
ob_redcell = bpy.data.objects.new('RedCell', me_redcell)
ob_raygun1 = bpy.data.objects.new('RayGun1', me_raygun1)

# ---- transforms, parenting, visibility, modifiers, constraints
ob_lightstick.location = (0.0, 0.0, 0.0)
ob_emmeter.location = (10.0, 0.0, 0.0)
_m = ob_emmeter.modifiers.new('Auto Smooth', 'NODES')
_m.node_group = ng_auto_smooth
_gi = [s.identifier for s in ng_auto_smooth.interface.items_tree if s.item_type == 'SOCKET' and s.in_out == 'INPUT']
_m[_gi[1]] = 0.5236  # Angle
ob_dial.location = (10.0, 5.0, 0.0)
_m = ob_dial.modifiers.new('Auto Smooth', 'NODES')
_m.node_group = ng_auto_smooth
_gi = [s.identifier for s in ng_auto_smooth.interface.items_tree if s.item_type == 'SOCKET' and s.in_out == 'INPUT']
_m[_gi[1]] = 0.5236  # Angle
ob_redcell.location = (5.0, 0.0, 0.0)
ob_raygun1.location = (5.0, 5.0, 0.0)

# ---- collection membership
col_collection.objects.link(ob_lightstick)
col_collection.objects.link(ob_emmeter)
col_collection.objects.link(ob_dial)
col_collection.objects.link(ob_redcell)
col_collection.objects.link(ob_raygun1)

# ---- scene / render settings (as saved in the file)
scene.frame_start = 1; scene.frame_end = 250; scene.frame_set(1)
scene.render.engine = 'BLENDER_EEVEE_NEXT'
scene.cycles.sampling_pattern = 'TABULATED_SOBOL'
scene.cycles.use_light_tree = False
scene.view_settings.view_transform = 'Filmic'
bpy.context.view_layer.update()

# ---- added for rendering (the .blend has no active camera): camera
cam_auto = bpy.data.cameras.new('AutoCamera')
cam_auto.lens = 50.0
cam_auto.sensor_width = 36.0
cam_auto.clip_end = 1000.0
ob_auto_camera = bpy.data.objects.new('AutoCamera', cam_auto)
scene.collection.objects.link(ob_auto_camera)
ob_auto_camera.location = (29.1325, -26.9162, 29.3637)
ob_auto_camera.rotation_euler = (1.09748, -7.21219e-08, 0.694738)
scene.camera = ob_auto_camera
bpy.context.view_layer.update()
